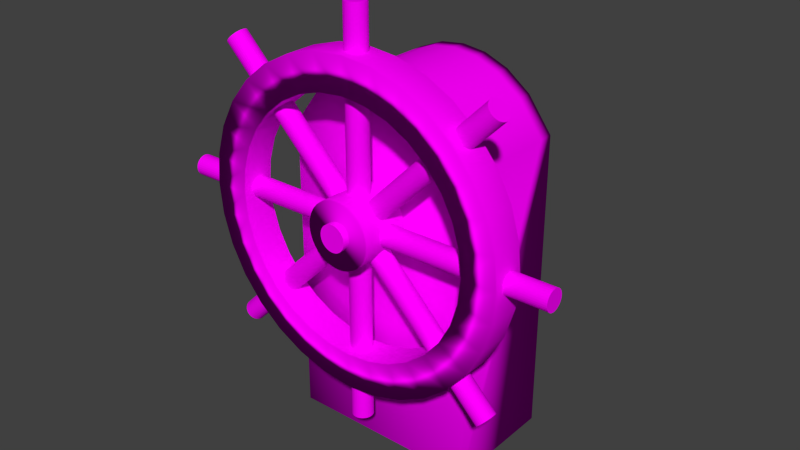 # Source: SteuerRad.blend  (saved by Blender 2.72.0; exported with 4.5.12 LTS)
import bpy
from mathutils import Matrix  # noqa: F401  (used for matrix-valued properties, if any)

bpy.ops.wm.read_factory_settings(use_empty=True)
scene = bpy.context.scene
scene.name = 'Scene'

# ---- collections
col_collection_1 = bpy.data.collections.new('Collection 1'); scene.collection.children.link(col_collection_1)

# ---- images (referenced by path relative to the original .blend; pixels are not part of the script)
import os
ASSET_DIR = os.environ.get("B2B_ASSET_DIR", "")  # directory of the original .blend (textures are referenced by path, not embedded)
HERE = os.path.dirname(os.path.abspath(__file__))  # packed textures are extracted next to this script under _unpacked/

def load_image(name, relpath, width, height, colorspace="sRGB"):
    """Load a texture the original file referenced (path relative to the .blend, or extracted next to this script)."""
    p = next((c for c in (os.path.join(HERE, relpath), os.path.join(ASSET_DIR, relpath)) if relpath and os.path.exists(c)), "")
    if p:
        img = bpy.data.images.load(p, check_existing=True)
        img.name = name
    else:  # same state as the original file: an image datablock whose file is absent (Cycles renders it pink)
        img = bpy.data.images.new(name, width, height)
        img.source = "FILE"
        img.filepath = "//" + (relpath or name)
    img.colorspace_settings.name = colorspace
    return img
img_steuerrad3_uvmaps_final_jpg = load_image('SteuerRad3_UVmaps_final.jpg', 'Textures/Ship/SteuerRad3_UVmaps_final.jpg', 1024, 1024, 'sRGB')
img_wildtextures_old_wood_original_file_jpg_001 = load_image('wildtextures-old-wood-original-file.jpg.001', 'Textures/wildtextures-old-wood-original-file.jpg', 1024, 1024, 'sRGB')
img_steuerrad_uvmaps_final_jpg = load_image('SteuerRad_UVmaps_final.jpg', 'Textures/Ship/SteuerRad_UVmaps_final.jpg', 1024, 1024, 'sRGB')
img_steuerrad2_uvmaps_final_jpg = load_image('SteuerRad2_UVmaps_final.jpg', 'Textures/Ship/SteuerRad2_UVmaps_final.jpg', 1024, 1024, 'sRGB')
img_steuerrad2_uvmaps_final_jpg_001 = load_image('SteuerRad2_UVmaps_final.jpg.001', 'SteuerRad2_UVmaps_final.jpg', 1024, 1024, 'sRGB')
img_steuerrad2_uvmaps_final_jpg_002 = load_image('SteuerRad2_UVmaps_final.jpg.002', 'SteuerRad2_UVmaps_final.jpg', 1024, 1024, 'sRGB')
img_steuerrad2_uvmaps_final_jpg_003 = load_image('SteuerRad2_UVmaps_final.jpg.003', 'SteuerRad2_UVmaps_final.jpg', 1024, 1024, 'sRGB')
img_wildtextures_old_wood_original_file_jpg = load_image('wildtextures-old-wood-original-file.jpg', 'Textures/wildtextures-old-wood-original-file.jpg', 1024, 1024, 'sRGB')

# ---- materials (node trees are filled in below, after node groups)
mat_material_009 = bpy.data.materials.new('Material.009')
mat_material_009.alpha_threshold = 0.0
mat_material_009.roughness = 0.5
mat_material_003 = bpy.data.materials.new('Material.003')
mat_material_003.alpha_threshold = 0.0
mat_material_003.roughness = 0.5
mat_material_004 = bpy.data.materials.new('Material.004')
mat_material_004.alpha_threshold = 0.0
mat_material_004.roughness = 0.5
mat_material_005 = bpy.data.materials.new('Material.005')
mat_material_005.alpha_threshold = 0.0
mat_material_005.roughness = 0.5
mat_material_006 = bpy.data.materials.new('Material.006')
mat_material_006.alpha_threshold = 0.0
mat_material_006.roughness = 0.5
mat_material_007 = bpy.data.materials.new('Material.007')
mat_material_007.alpha_threshold = 0.0
mat_material_007.roughness = 0.5
mat_material_008 = bpy.data.materials.new('Material.008')
mat_material_008.alpha_threshold = 0.0
mat_material_008.roughness = 0.5
mat_material_002 = bpy.data.materials.new('Material.002')
mat_material_002.alpha_threshold = 0.0
mat_material_002.roughness = 0.5

# ---- material node trees
mat_material_009.use_nodes = True; mat_material_009.node_tree.nodes.clear()
_N = mat_material_009.node_tree.nodes; _L = mat_material_009.node_tree.links
n0 = _N.new('ShaderNodeOutputMaterial'); n0.name = 'Material Output'; n0.location = (300, 300)
n1 = _N.new('ShaderNodeBsdfDiffuse'); n1.name = 'Diffuse BSDF'; n1.location = (10, 300)
n2 = _N.new('ShaderNodeTexImage'); n2.name = 'Image Texture'; n2.location = (-180, 300)
n2.width = 140
n2.image = img_steuerrad3_uvmaps_final_jpg
_L.new(n1.outputs[0], n0.inputs[0])
_L.new(n2.outputs[0], n1.inputs[0])
n0.is_active_output = True
mat_material_003.use_nodes = True; mat_material_003.node_tree.nodes.clear()
_N = mat_material_003.node_tree.nodes; _L = mat_material_003.node_tree.links
n0 = _N.new('ShaderNodeOutputMaterial'); n0.name = 'Material Output'; n0.location = (300, 300)
n1 = _N.new('ShaderNodeBsdfDiffuse'); n1.name = 'Diffuse BSDF'; n1.location = (10, 300)
n2 = _N.new('ShaderNodeTexImage'); n2.name = 'Image Texture'; n2.location = (-180, 300)
n2.width = 140
n2.image = img_wildtextures_old_wood_original_file_jpg_001
_L.new(n1.outputs[0], n0.inputs[0])
_L.new(n2.outputs[0], n1.inputs[0])
n0.is_active_output = True
mat_material_004.use_nodes = True; mat_material_004.node_tree.nodes.clear()
_N = mat_material_004.node_tree.nodes; _L = mat_material_004.node_tree.links
n0 = _N.new('ShaderNodeOutputMaterial'); n0.name = 'Material Output'; n0.location = (300, 300)
n1 = _N.new('ShaderNodeBsdfDiffuse'); n1.name = 'Diffuse BSDF'; n1.location = (10, 300)
n2 = _N.new('ShaderNodeTexImage'); n2.name = 'Image Texture'; n2.location = (-180, 300)
n2.width = 140
n2.image = img_steuerrad_uvmaps_final_jpg
_L.new(n1.outputs[0], n0.inputs[0])
_L.new(n2.outputs[0], n1.inputs[0])
n0.is_active_output = True
mat_material_005.use_nodes = True; mat_material_005.node_tree.nodes.clear()
_N = mat_material_005.node_tree.nodes; _L = mat_material_005.node_tree.links
n0 = _N.new('ShaderNodeOutputMaterial'); n0.name = 'Material Output'; n0.location = (300, 300)
n1 = _N.new('ShaderNodeBsdfDiffuse'); n1.name = 'Diffuse BSDF'; n1.location = (10, 300)
n2 = _N.new('ShaderNodeTexImage'); n2.name = 'Image Texture'; n2.location = (-180, 300)
n2.width = 140
n2.image = img_steuerrad2_uvmaps_final_jpg
_L.new(n1.outputs[0], n0.inputs[0])
_L.new(n2.outputs[0], n1.inputs[0])
n0.is_active_output = True
mat_material_006.use_nodes = True; mat_material_006.node_tree.nodes.clear()
_N = mat_material_006.node_tree.nodes; _L = mat_material_006.node_tree.links
n0 = _N.new('ShaderNodeOutputMaterial'); n0.name = 'Material Output'; n0.location = (300, 300)
n1 = _N.new('ShaderNodeBsdfDiffuse'); n1.name = 'Diffuse BSDF'; n1.location = (10, 300)
n2 = _N.new('ShaderNodeTexImage'); n2.name = 'Image Texture'; n2.location = (-180, 300)
n2.width = 140
n2.image = img_steuerrad2_uvmaps_final_jpg_001
_L.new(n1.outputs[0], n0.inputs[0])
_L.new(n2.outputs[0], n1.inputs[0])
n0.is_active_output = True
mat_material_007.use_nodes = True; mat_material_007.node_tree.nodes.clear()
_N = mat_material_007.node_tree.nodes; _L = mat_material_007.node_tree.links
n0 = _N.new('ShaderNodeOutputMaterial'); n0.name = 'Material Output'; n0.location = (300, 300)
n1 = _N.new('ShaderNodeBsdfDiffuse'); n1.name = 'Diffuse BSDF'; n1.location = (10, 300)
n2 = _N.new('ShaderNodeTexImage'); n2.name = 'Image Texture'; n2.location = (-180, 300)
n2.width = 140
n2.image = img_steuerrad2_uvmaps_final_jpg_002
_L.new(n1.outputs[0], n0.inputs[0])
_L.new(n2.outputs[0], n1.inputs[0])
n0.is_active_output = True
mat_material_008.use_nodes = True; mat_material_008.node_tree.nodes.clear()
_N = mat_material_008.node_tree.nodes; _L = mat_material_008.node_tree.links
n0 = _N.new('ShaderNodeOutputMaterial'); n0.name = 'Material Output'; n0.location = (300, 300)
n1 = _N.new('ShaderNodeBsdfDiffuse'); n1.name = 'Diffuse BSDF'; n1.location = (10, 300)
n2 = _N.new('ShaderNodeTexImage'); n2.name = 'Image Texture'; n2.location = (-180, 300)
n2.width = 140
n2.image = img_steuerrad2_uvmaps_final_jpg_003
_L.new(n1.outputs[0], n0.inputs[0])
_L.new(n2.outputs[0], n1.inputs[0])
n0.is_active_output = True
mat_material_002.use_nodes = True; mat_material_002.node_tree.nodes.clear()
_N = mat_material_002.node_tree.nodes; _L = mat_material_002.node_tree.links
n0 = _N.new('ShaderNodeOutputMaterial'); n0.name = 'Material Output'; n0.location = (300, 300)
n1 = _N.new('ShaderNodeBsdfDiffuse'); n1.name = 'Diffuse BSDF'; n1.location = (10, 300)
n2 = _N.new('ShaderNodeTexImage'); n2.name = 'Image Texture'; n2.location = (-180, 300)
n2.width = 140
n2.image = img_wildtextures_old_wood_original_file_jpg
_L.new(n1.outputs[0], n0.inputs[0])
_L.new(n2.outputs[0], n1.inputs[0])
n0.is_active_output = True

# ---- world
world_world = bpy.data.worlds.new('World'); scene.world = world_world
world_world.color = (0.05088, 0.05088, 0.05088)
world_world.use_sun_shadow = False
world_world.sun_shadow_jitter_overblur = 0.0
world_world.cycles.sampling_method = 'MANUAL'
world_world.cycles.sample_map_resolution = 256

# ---- meshes
me_cube = bpy.data.meshes.new('Cube')
me_cube.from_pydata([(1.0, 1.0, -1.0), (1.0, -1.0, -1.0), (-1.0, -1.0, -1.0), (-1.0, 1.0, -1.0), (1.0, 1.0, 1.655), (1.0, -1.0, 1.655), (-1.0, -1.0, 1.655), (-1.0, 1.0, 1.655), (1.0, -5.364e-07, 1.655), (2.384e-07, 1.0, 2.207), (-5.364e-07, -1.0, 2.207), (-1.0, 1.788e-07, 1.655), (-1.49e-07, -1.788e-07, 2.207), (1.0, -0.5, 1.655), (-0.5, 1.0, 2.096), (-0.5, -1.0, 2.096), (-1.0, 0.5, 1.655), (1.0, 0.5, 1.655), (0.5, 1.0, 2.096), (0.5, -1.0, 2.096), (-1.0, -0.5, 1.655), (-3.427e-07, -0.5, 2.207), (4.47e-08, 0.5, 2.207), (0.5, -3.576e-07, 2.096), (-0.5, 0.0, 2.096), (-0.5, -0.5, 2.096), (0.5, -0.5, 2.096), (0.5, 0.5, 2.096), (-0.5, 0.5, 2.096), (1.0, -0.75, 1.655), (-0.75, 1.0, 1.938), (-0.75, -1.0, 1.938), (-1.0, 0.75, 1.655), (1.0, 0.25, 1.655), (0.25, 1.0, 2.181), (0.25, -1.0, 2.181), (-1.0, -0.25, 1.655), (-4.396e-07, -0.75, 2.207), (-5.215e-08, 0.25, 2.207), (0.75, -4.47e-07, 1.938), (-0.25, -8.941e-08, 2.181), (1.0, -0.25, 1.655), (-0.25, 1.0, 2.181), (-0.25, -1.0, 2.181), (-1.0, 0.25, 1.655), (1.0, 0.75, 1.655), (0.75, 1.0, 1.938), (0.75, -1.0, 1.938), (-1.0, -0.75, 1.655), (-2.459e-07, -0.25, 2.207), (1.416e-07, 0.75, 2.207), (0.25, -2.682e-07, 2.181), (-0.75, 8.941e-08, 1.938), (-0.5, -0.75, 2.096), (-0.5, -0.25, 2.096), (-0.25, -0.5, 2.181), (-0.75, -0.5, 1.938), (0.5, -0.75, 2.096), (0.5, -0.25, 2.096), (0.75, -0.5, 1.938), (0.25, -0.5, 2.181), (0.5, 0.25, 2.096), (0.5, 0.75, 2.096), (0.75, 0.5, 1.938), (0.25, 0.5, 2.181), (-0.5, 0.25, 2.096), (-0.5, 0.75, 2.096), (-0.25, 0.5, 2.181), (-0.75, 0.5, 1.938), (-0.75, -0.75, 1.938), (0.25, -0.75, 2.181), (0.25, 0.25, 2.181), (-0.75, 0.25, 1.938), (-0.25, -0.75, 2.181), (-0.25, -0.25, 2.181), (-0.75, -0.25, 1.938), (0.75, -0.75, 1.938), (0.75, -0.25, 1.938), (0.25, -0.25, 2.181), (0.75, 0.25, 1.938), (0.75, 0.75, 1.938), (0.25, 0.75, 2.181), (-0.25, 0.25, 2.181), (-0.25, 0.75, 2.181), (-0.75, 0.75, 1.938)], [], [(0, 1, 2, 3), (69, 48, 6, 31), (0, 4, 45, 17, 33, 8, 41, 13, 29, 5, 1), (1, 5, 47, 19, 35, 10, 43, 15, 31, 6, 2), (2, 6, 48, 20, 36, 11, 44, 16, 32, 7, 3), (4, 0, 3, 7, 30, 14, 42, 9, 34, 18, 46), (70, 37, 10, 35), (71, 38, 12, 51), (72, 44, 11, 52), (73, 53, 15, 43), (74, 54, 25, 55), (75, 36, 20, 56), (76, 57, 19, 47), (77, 58, 26, 59), (78, 49, 21, 60), (79, 61, 23, 39), (80, 62, 27, 63), (81, 50, 22, 64), (82, 65, 24, 40), (83, 66, 28, 67), (84, 32, 16, 68), (53, 69, 31, 15), (25, 56, 69, 53), (56, 20, 48, 69), (57, 70, 35, 19), (26, 60, 70, 57), (60, 21, 37, 70), (61, 71, 51, 23), (27, 64, 71, 61), (64, 22, 38, 71), (65, 72, 52, 24), (28, 68, 72, 65), (68, 16, 44, 72), (37, 73, 43, 10), (21, 55, 73, 37), (55, 25, 53, 73), (49, 74, 55, 21), (12, 40, 74, 49), (40, 24, 54, 74), (54, 75, 56, 25), (24, 52, 75, 54), (52, 11, 36, 75), (29, 76, 47, 5), (13, 59, 76, 29), (59, 26, 57, 76), (41, 77, 59, 13), (8, 39, 77, 41), (39, 23, 58, 77), (58, 78, 60, 26), (23, 51, 78, 58), (51, 12, 49, 78), (33, 79, 39, 8), (17, 63, 79, 33), (63, 27, 61, 79), (45, 80, 63, 17), (4, 46, 80, 45), (46, 18, 62, 80), (62, 81, 64, 27), (18, 34, 81, 62), (34, 9, 50, 81), (38, 82, 40, 12), (22, 67, 82, 38), (67, 28, 65, 82), (50, 83, 67, 22), (9, 42, 83, 50), (42, 14, 66, 83), (66, 84, 68, 28), (14, 30, 84, 66), (30, 7, 32, 84)])
me_cube.polygons.foreach_set('use_smooth', [True] * 69)
_uv = me_cube.uv_layers.new(name='UVMap')
_uv.uv.foreach_set('vector', [1.987e-08, 0.5459, 0.3333, 0.5459, 0.3333, 0.8863, 0.0, 0.8863, 0.7083, 8.116e-08, 0.7083, 0.04808, 0.6667, 0.04808, 0.6667, 1.217e-07, 0.6667, 1.0, 0.6667, 0.5481, 0.7083, 0.5481, 0.75, 0.5481, 0.7917, 0.5481, 0.8333, 0.5481, 0.875, 0.5481, 0.9167, 0.5481, 0.9583, 0.5481, 1.0, 0.5481, 1.0, 1.0, 6.954e-08, 0.5459, 0.0, 0.09399, 0.04167, 0.04591, 0.08333, 0.019, 0.125, 0.004582, 0.1667, 0.0, 0.2083, 0.004582, 0.25, 0.019, 0.2917, 0.04591, 0.3333, 0.09399, 0.3333, 0.5459, 0.6667, 0.5, 0.6667, 0.04808, 0.7083, 0.04808, 0.75, 0.04808, 0.7917, 0.04808, 0.8333, 0.04808, 0.875, 0.04808, 0.9167, 0.04808, 0.9583, 0.04808, 1.0, 0.04808, 1.0, 0.5, 0.3333, 0.4519, 0.3333, 0.0, 0.6667, 4.058e-08, 0.6667, 0.4519, 0.625, 0.5, 0.5833, 0.5269, 0.5417, 0.5413, 0.5, 0.5459, 0.4583, 0.5413, 0.4167, 0.5269, 0.375, 0.5, 0.4116, 0.8438, 0.4525, 0.8438, 0.4525, 0.8863, 0.4116, 0.8863, 0.4116, 0.6736, 0.4525, 0.6736, 0.4525, 0.7161, 0.4116, 0.7161, 0.875, 2.029e-08, 0.875, 0.04808, 0.8333, 0.04808, 0.8333, 4.058e-08, 0.4944, 0.8438, 0.5374, 0.8438, 0.5374, 0.8863, 0.4944, 0.8863, 0.4944, 0.7587, 0.5374, 0.7587, 0.5374, 0.8012, 0.4944, 0.8012, 0.7917, 6.087e-08, 0.7917, 0.04808, 0.75, 0.04808, 0.75, 8.116e-08, 0.3333, 0.8438, 0.3718, 0.8438, 0.3718, 0.8863, 0.3333, 0.8863, 0.3333, 0.7587, 0.3718, 0.7587, 0.3718, 0.8012, 0.3333, 0.8012, 0.4116, 0.7587, 0.4525, 0.7587, 0.4525, 0.8012, 0.4116, 0.8012, 0.3333, 0.6736, 0.3718, 0.6736, 0.3718, 0.7161, 0.3333, 0.7161, 0.3333, 0.5885, 0.3718, 0.5885, 0.3718, 0.631, 0.3333, 0.631, 0.4116, 0.5885, 0.4525, 0.5885, 0.4525, 0.631, 0.4116, 0.631, 0.4944, 0.6736, 0.5374, 0.6736, 0.5374, 0.7161, 0.4944, 0.7161, 0.4944, 0.5885, 0.5374, 0.5885, 0.5374, 0.631, 0.4944, 0.631, 0.9583, 2.029e-08, 0.9583, 0.04808, 0.9167, 0.04808, 0.9167, 4.058e-08, 0.5374, 0.8438, 0.5818, 0.8438, 0.5818, 0.8863, 0.5374, 0.8863, 0.5374, 0.8012, 0.5818, 0.8012, 0.5818, 0.8438, 0.5374, 0.8438, 0.75, 8.116e-08, 0.75, 0.04808, 0.7083, 0.04808, 0.7083, 8.116e-08, 0.3718, 0.8438, 0.4116, 0.8438, 0.4116, 0.8863, 0.3718, 0.8863, 0.3718, 0.8012, 0.4116, 0.8012, 0.4116, 0.8438, 0.3718, 0.8438, 0.4116, 0.8012, 0.4525, 0.8012, 0.4525, 0.8438, 0.4116, 0.8438, 0.3718, 0.6736, 0.4116, 0.6736, 0.4116, 0.7161, 0.3718, 0.7161, 0.3718, 0.631, 0.4116, 0.631, 0.4116, 0.6736, 0.3718, 0.6736, 0.4116, 0.631, 0.4525, 0.631, 0.4525, 0.6736, 0.4116, 0.6736, 0.5374, 0.6736, 0.5818, 0.6736, 0.5818, 0.7161, 0.5374, 0.7161, 0.5374, 0.631, 0.5818, 0.631, 0.5818, 0.6736, 0.5374, 0.6736, 0.9167, 4.058e-08, 0.9167, 0.04808, 0.875, 0.04808, 0.875, 2.029e-08, 0.4525, 0.8438, 0.4944, 0.8438, 0.4944, 0.8863, 0.4525, 0.8863, 0.4525, 0.8012, 0.4944, 0.8012, 0.4944, 0.8438, 0.4525, 0.8438, 0.4944, 0.8012, 0.5374, 0.8012, 0.5374, 0.8438, 0.4944, 0.8438, 0.4525, 0.7587, 0.4944, 0.7587, 0.4944, 0.8012, 0.4525, 0.8012, 0.4525, 0.7161, 0.4944, 0.7161, 0.4944, 0.7587, 0.4525, 0.7587, 0.4944, 0.7161, 0.5374, 0.7161, 0.5374, 0.7587, 0.4944, 0.7587, 0.5374, 0.7587, 0.5818, 0.7587, 0.5818, 0.8012, 0.5374, 0.8012, 0.5374, 0.7161, 0.5818, 0.7161, 0.5818, 0.7587, 0.5374, 0.7587, 0.8333, 4.058e-08, 0.8333, 0.04808, 0.7917, 0.04808, 0.7917, 6.087e-08, 0.9583, 0.5481, 0.9583, 0.5, 1.0, 0.5, 1.0, 0.5481, 0.9167, 0.5481, 0.9167, 0.5, 0.9583, 0.5, 0.9583, 0.5481, 0.3333, 0.8012, 0.3718, 0.8012, 0.3718, 0.8438, 0.3333, 0.8438, 0.875, 0.5481, 0.875, 0.5, 0.9167, 0.5, 0.9167, 0.5481, 0.8333, 0.5481, 0.8333, 0.5, 0.875, 0.5, 0.875, 0.5481, 0.3333, 0.7161, 0.3718, 0.7161, 0.3718, 0.7587, 0.3333, 0.7587, 0.3718, 0.7587, 0.4116, 0.7587, 0.4116, 0.8012, 0.3718, 0.8012, 0.3718, 0.7161, 0.4116, 0.7161, 0.4116, 0.7587, 0.3718, 0.7587, 0.4116, 0.7161, 0.4525, 0.7161, 0.4525, 0.7587, 0.4116, 0.7587, 0.7917, 0.5481, 0.7917, 0.5, 0.8333, 0.5, 0.8333, 0.5481, 0.75, 0.5481, 0.75, 0.5, 0.7917, 0.5, 0.7917, 0.5481, 0.3333, 0.631, 0.3718, 0.631, 0.3718, 0.6736, 0.3333, 0.6736, 0.7083, 0.5481, 0.7083, 0.5, 0.75, 0.5, 0.75, 0.5481, 0.6667, 0.5481, 0.6667, 0.5, 0.7083, 0.5, 0.7083, 0.5481, 0.3333, 0.5459, 0.3718, 0.5459, 0.3718, 0.5885, 0.3333, 0.5885, 0.3718, 0.5885, 0.4116, 0.5885, 0.4116, 0.631, 0.3718, 0.631, 0.3718, 0.5459, 0.4116, 0.5459, 0.4116, 0.5885, 0.3718, 0.5885, 0.4116, 0.5459, 0.4525, 0.5459, 0.4525, 0.5885, 0.4116, 0.5885, 0.4525, 0.6736, 0.4944, 0.6736, 0.4944, 0.7161, 0.4525, 0.7161, 0.4525, 0.631, 0.4944, 0.631, 0.4944, 0.6736, 0.4525, 0.6736, 0.4944, 0.631, 0.5374, 0.631, 0.5374, 0.6736, 0.4944, 0.6736, 0.4525, 0.5885, 0.4944, 0.5885, 0.4944, 0.631, 0.4525, 0.631, 0.4525, 0.5459, 0.4944, 0.5459, 0.4944, 0.5885, 0.4525, 0.5885, 0.4944, 0.5459, 0.5374, 0.5459, 0.5374, 0.5885, 0.4944, 0.5885, 0.5374, 0.5885, 0.5818, 0.5885, 0.5818, 0.631, 0.5374, 0.631, 0.5374, 0.5459, 0.5818, 0.5459, 0.5818, 0.5885, 0.5374, 0.5885, 1.0, 0.0, 1.0, 0.04808, 0.9583, 0.04808, 0.9583, 2.029e-08])
me_cube.materials.append(mat_material_009)
me_cube.use_remesh_preserve_volume = False
me_cube.use_remesh_preserve_attributes = False
me_cube.use_mirror_vertex_groups = False
me_cube.update()
me_cylinder_003 = bpy.data.meshes.new('Cylinder.003')
me_cylinder_003.from_pydata([(-0.4068, -0.04327, 0.2136), (-0.4068, -0.04327, 1.032), (-0.4074, 0.03692, 0.2136), (-0.4074, 0.03692, 1.032), (-0.3924, 0.1157, 0.2136), (-0.3924, 0.1157, 1.032), (-0.3622, 0.19, 0.2136), (-0.3622, 0.19, 1.032), (-0.3182, 0.257, 0.2136), (-0.3182, 0.257, 1.032), (-0.262, 0.3142, 0.2136), (-0.262, 0.3142, 1.032), (-0.1956, 0.3592, 0.2136), (-0.1956, 0.3592, 1.032), (-0.1218, 0.3905, 0.2136), (-0.1218, 0.3905, 1.032), (-0.04327, 0.4068, 0.2136), (-0.04327, 0.4068, 1.032), (0.03692, 0.4074, 0.2136), (0.03692, 0.4074, 1.032), (0.1157, 0.3924, 0.2136), (0.1157, 0.3924, 1.032), (0.19, 0.3622, 0.2136), (0.19, 0.3622, 1.032), (0.257, 0.3182, 0.2136), (0.257, 0.3182, 1.032), (0.3142, 0.262, 0.2136), (0.3142, 0.262, 1.032), (0.3592, 0.1956, 0.2136), (0.3592, 0.1956, 1.032), (0.3905, 0.1218, 0.2136), (0.3905, 0.1218, 1.032), (0.4068, 0.04327, 0.2136), (0.4068, 0.04327, 1.032), (0.4074, -0.03692, 0.2136), (0.4074, -0.03692, 1.032), (0.3924, -0.1157, 0.2136), (0.3924, -0.1157, 1.032), (0.3622, -0.19, 0.2136), (0.3622, -0.19, 1.032), (0.3182, -0.257, 0.2136), (0.3182, -0.257, 1.032), (0.262, -0.3142, 0.2136), (0.262, -0.3142, 1.032), (0.1956, -0.3592, 0.2136), (0.1956, -0.3592, 1.032), (0.1218, -0.3905, 0.2136), (0.1218, -0.3905, 1.032), (0.04327, -0.4068, 0.2136), (0.04327, -0.4068, 1.032), (-0.03692, -0.4074, 0.2136), (-0.03692, -0.4074, 1.032), (-0.1157, -0.3924, 0.2136), (-0.1157, -0.3924, 1.032), (-0.19, -0.3622, 0.2136), (-0.19, -0.3622, 1.032), (-0.257, -0.3182, 0.2136), (-0.257, -0.3182, 1.032), (-0.3142, -0.262, 0.2136), (-0.3142, -0.262, 1.032), (-0.3592, -0.1956, 0.2136), (-0.3592, -0.1956, 1.032), (-0.3905, -0.1218, 0.2136), (-0.3905, -0.1218, 1.032), (0.0, 1.0, 0.7601), (0.0, 1.0, 1.0), (0.1951, 0.9808, 0.7601), (0.1951, 0.9808, 1.0), (0.3827, 0.9239, 0.7601), (0.3827, 0.9239, 1.0), (0.5556, 0.8315, 0.7601), (0.5556, 0.8315, 1.0), (0.7071, 0.7071, 0.7601), (0.7071, 0.7071, 1.0), (0.8315, 0.5556, 0.7601), (0.8315, 0.5556, 1.0), (0.9239, 0.3827, 0.7601), (0.9239, 0.3827, 1.0), (0.9808, 0.1951, 0.7601), (0.9808, 0.1951, 1.0), (1.0, -7.664e-07, 0.7601), (1.0, 7.55e-08, 1.0), (0.9808, -0.1951, 0.7601), (0.9808, -0.1951, 1.0), (0.9239, -0.3827, 0.7601), (0.9239, -0.3827, 1.0), (0.8315, -0.5556, 0.7601), (0.8315, -0.5556, 1.0), (0.7071, -0.7071, 0.7601), (0.7071, -0.7071, 1.0), (0.5556, -0.8315, 0.7601), (0.5556, -0.8315, 1.0), (0.3827, -0.9239, 0.7601), (0.3827, -0.9239, 1.0), (0.1951, -0.9808, 0.7601), (0.1951, -0.9808, 1.0), (-3.258e-07, -1.0, 0.7601), (-3.258e-07, -1.0, 1.0), (-0.1951, -0.9808, 0.7601), (-0.1951, -0.9808, 1.0), (-0.3827, -0.9239, 0.7601), (-0.3827, -0.9239, 1.0), (-0.5556, -0.8315, 0.7601), (-0.5556, -0.8315, 1.0), (-0.7071, -0.7071, 0.7601), (-0.7071, -0.7071, 1.0), (-0.8315, -0.5556, 0.7601), (-0.8315, -0.5556, 1.0), (-0.9239, -0.3827, 0.7601), (-0.9239, -0.3827, 1.0), (-0.9808, -0.1951, 0.7601), (-0.9808, -0.1951, 1.0), (-1.0, 1.237e-07, 0.7601), (-1.0, 9.656e-07, 1.0), (-0.9808, 0.1951, 0.7601), (-0.9808, 0.1951, 1.0), (-0.9239, 0.3827, 0.7601), (-0.9239, 0.3827, 1.0), (-0.8315, 0.5556, 0.7601), (-0.8315, 0.5556, 1.0), (-0.7071, 0.7071, 0.7601), (-0.7071, 0.7071, 1.0), (-0.5556, 0.8315, 0.7601), (-0.5556, 0.8315, 1.0), (-0.3827, 0.9239, 0.7601), (-0.3827, 0.9239, 1.0), (-0.1951, 0.9808, 0.7601), (-0.1951, 0.9808, 1.0), (0.003737, 3.789, 0.9548), (-0.7383, 3.715, 0.9548), (-1.452, 3.499, 0.9548), (-2.11, 3.148, 0.9548), (-2.686, 2.674, 0.9548), (-3.159, 2.098, 0.9548), (-3.51, 1.44, 0.9548), (-3.727, 0.7269, 0.9548), (-3.8, -0.0152, 0.9548), (-3.727, -0.7573, 0.9548), (-3.51, -1.471, 0.9548), (-3.159, -2.128, 0.9548), (-2.686, -2.705, 0.9548), (-2.11, -3.178, 0.9548), (-1.452, -3.529, 0.9548), (-0.7383, -3.746, 0.9548), (0.003739, -3.819, 0.9548), (0.7458, -3.746, 0.9548), (1.459, -3.529, 0.9548), (2.117, -3.178, 0.9548), (2.693, -2.705, 0.9548), (3.166, -2.128, 0.9548), (3.518, -1.471, 0.9548), (3.734, -0.7573, 0.9548), (3.808, -0.01519, 0.9548), (3.734, 0.7269, 0.9548), (3.518, 1.44, 0.9548), (3.166, 2.098, 0.9548), (2.693, 2.674, 0.9548), (2.117, 3.148, 0.9548), (1.459, 3.499, 0.9548), (0.7458, 3.715, 0.9548), (0.003737, 4.857, 0.9548), (-0.9468, 4.764, 0.9548), (-1.861, 4.486, 0.9548), (-2.703, 4.036, 0.9548), (-3.442, 3.43, 0.9548), (-4.047, 2.692, 0.9548), (-4.498, 1.849, 0.9548), (-4.775, 0.9354, 0.9548), (-4.869, -0.0152, 0.9548), (-4.775, -0.9657, 0.9548), (-4.498, -1.88, 0.9548), (-4.047, -2.722, 0.9548), (-3.442, -3.46, 0.9548), (-2.703, -4.066, 0.9548), (-1.861, -4.517, 0.9548), (-0.9468, -4.794, 0.9548), (0.003739, -4.888, 0.9548), (0.9543, -4.794, 0.9548), (1.868, -4.517, 0.9548), (2.711, -4.066, 0.9548), (3.449, -3.46, 0.9548), (4.055, -2.722, 0.9548), (4.505, -1.88, 0.9548), (4.782, -0.9657, 0.9548), (4.876, -0.01519, 0.9548), (4.782, 0.9354, 0.9548), (4.505, 1.849, 0.9548), (4.055, 2.692, 0.9548), (3.449, 3.43, 0.9548), (2.711, 4.036, 0.9548), (1.868, 4.486, 0.9548), (0.9543, 4.764, 0.9548), (0.003737, 4.857, 0.7968), (-0.9468, 4.764, 0.7968), (-1.861, 4.486, 0.7968), (-2.703, 4.036, 0.7968), (-3.442, 3.43, 0.7968), (-4.047, 2.692, 0.7968), (-4.498, 1.849, 0.7968), (-4.775, 0.9354, 0.7968), (-4.869, -0.0152, 0.7968), (-4.775, -0.9657, 0.7968), (-4.498, -1.88, 0.7968), (-4.047, -2.722, 0.7968), (-3.442, -3.46, 0.7968), (-2.703, -4.066, 0.7968), (-1.861, -4.517, 0.7968), (-0.9468, -4.794, 0.7968), (0.003739, -4.888, 0.7968), (0.9543, -4.794, 0.7968), (1.868, -4.517, 0.7968), (2.711, -4.066, 0.7968), (3.449, -3.46, 0.7968), (4.055, -2.722, 0.7968), (4.505, -1.88, 0.7968), (4.782, -0.9657, 0.7968), (4.876, -0.01519, 0.7968), (4.782, 0.9354, 0.7968), (4.505, 1.849, 0.7968), (4.055, 2.692, 0.7968), (3.449, 3.43, 0.7968), (2.711, 4.036, 0.7968), (1.868, 4.486, 0.7968), (0.9543, 4.764, 0.7968), (0.003737, 3.789, 0.7974), (-0.7383, 3.715, 0.7974), (-1.452, 3.499, 0.7974), (-2.11, 3.148, 0.7974), (-2.686, 2.674, 0.7974), (-3.159, 2.098, 0.7974), (-3.51, 1.44, 0.7974), (-3.727, 0.7269, 0.7974), (-3.8, -0.0152, 0.7974), (-3.727, -0.7573, 0.7974), (-3.51, -1.471, 0.7974), (-3.159, -2.128, 0.7974), (-2.686, -2.705, 0.7974), (-2.11, -3.178, 0.7974), (-1.452, -3.529, 0.7974), (-0.7383, -3.746, 0.7974), (0.003739, -3.819, 0.7974), (0.7458, -3.746, 0.7974), (1.459, -3.529, 0.7974), (2.117, -3.178, 0.7974), (2.693, -2.705, 0.7974), (3.166, -2.128, 0.7974), (3.518, -1.471, 0.7974), (3.734, -0.7573, 0.7974), (3.808, -0.01519, 0.7974), (3.734, 0.7269, 0.7974), (3.518, 1.44, 0.7974), (3.166, 2.098, 0.7974), (2.693, 2.674, 0.7974), (2.117, 3.148, 0.7974), (1.459, 3.499, 0.7974), (0.7458, 3.715, 0.7974), (-6.121, 0.3219, 0.8619), (6.121, 0.3219, 0.8619), (-6.121, 0.3157, 0.852), (6.121, 0.3157, 0.852), (-6.121, 0.2974, 0.8424), (6.121, 0.2974, 0.8424), (-6.121, 0.2676, 0.8336), (6.121, 0.2676, 0.8336), (-6.121, 0.2276, 0.8259), (6.121, 0.2276, 0.8259), (-6.121, 0.1788, 0.8196), (6.121, 0.1788, 0.8196), (-6.121, 0.1232, 0.8149), (6.121, 0.1232, 0.8149), (-6.121, 0.0628, 0.812), (6.121, 0.0628, 0.812), (-6.121, -8.904e-07, 0.8111), (6.121, 3.391e-08, 0.8111), (-6.121, -0.0628, 0.812), (6.121, -0.0628, 0.812), (-6.121, -0.1232, 0.8149), (6.121, -0.1232, 0.8149), (-6.121, -0.1788, 0.8196), (6.121, -0.1788, 0.8196), (-6.121, -0.2276, 0.8259), (6.121, -0.2276, 0.8259), (-6.121, -0.2676, 0.8336), (6.121, -0.2676, 0.8336), (-6.121, -0.2974, 0.8424), (6.121, -0.2974, 0.8424), (-6.121, -0.3157, 0.852), (6.121, -0.3157, 0.852), (-6.121, -0.3219, 0.8619), (6.121, -0.3219, 0.8619), (-6.121, -0.3157, 0.8718), (6.121, -0.3157, 0.8718), (-6.121, -0.2974, 0.8813), (6.121, -0.2974, 0.8813), (-6.121, -0.2676, 0.8901), (6.121, -0.2676, 0.8901), (-6.121, -0.2276, 0.8978), (6.121, -0.2276, 0.8978), (-6.121, -0.1788, 0.9041), (6.121, -0.1788, 0.9041), (-6.121, -0.1232, 0.9088), (6.121, -0.1232, 0.9088), (-6.121, -0.0628, 0.9117), (6.121, -0.0628, 0.9117), (-6.121, -6.525e-07, 0.9127), (6.121, 2.718e-07, 0.9127), (-6.121, 0.0628, 0.9117), (6.121, 0.0628, 0.9117), (-6.121, 0.1232, 0.9088), (6.121, 0.1232, 0.9088), (-6.121, 0.1788, 0.9041), (6.121, 0.1788, 0.9041), (-6.121, 0.2276, 0.8978), (6.121, 0.2276, 0.8978), (-6.121, 0.2676, 0.8901), (6.121, 0.2676, 0.8901), (-6.121, 0.2974, 0.8813), (6.121, 0.2974, 0.8813), (-6.121, 0.3157, 0.8718), (6.121, 0.3157, 0.8718), (0.3219, 6.121, 0.8619), (0.3219, -6.121, 0.8619), (0.3157, 6.121, 0.852), (0.3157, -6.121, 0.852), (0.2974, 6.121, 0.8424), (0.2974, -6.121, 0.8424), (0.2676, 6.121, 0.8336), (0.2676, -6.121, 0.8336), (0.2276, 6.121, 0.8259), (0.2276, -6.121, 0.8259), (0.1788, 6.121, 0.8196), (0.1788, -6.121, 0.8196), (0.1232, 6.121, 0.8149), (0.1232, -6.121, 0.8149), (0.0628, 6.121, 0.812), (0.0628, -6.121, 0.812), (-9.141e-07, 6.121, 0.8111), (9.345e-07, -6.121, 0.8111), (-0.0628, 6.121, 0.812), (-0.0628, -6.121, 0.812), (-0.1232, 6.121, 0.8149), (-0.1232, -6.121, 0.8149), (-0.1788, 6.121, 0.8196), (-0.1788, -6.121, 0.8196), (-0.2276, 6.121, 0.8259), (-0.2276, -6.121, 0.8259), (-0.2676, 6.121, 0.8336), (-0.2676, -6.121, 0.8336), (-0.2974, 6.121, 0.8424), (-0.2974, -6.121, 0.8424), (-0.3157, 6.121, 0.852), (-0.3157, -6.121, 0.852), (-0.3219, 6.121, 0.8619), (-0.3219, -6.121, 0.8619), (-0.3157, 6.121, 0.8718), (-0.3157, -6.121, 0.8718), (-0.2974, 6.121, 0.8813), (-0.2974, -6.121, 0.8813), (-0.2676, 6.121, 0.8901), (-0.2676, -6.121, 0.8901), (-0.2276, 6.121, 0.8978), (-0.2276, -6.121, 0.8978), (-0.1788, 6.121, 0.9041), (-0.1788, -6.121, 0.9041), (-0.1232, 6.121, 0.9088), (-0.1232, -6.121, 0.9088), (-0.0628, 6.121, 0.9117), (-0.06279, -6.121, 0.9117), (-5.994e-07, 6.121, 0.9127), (1.249e-06, -6.121, 0.9127), (0.0628, 6.121, 0.9117), (0.0628, -6.121, 0.9117), (0.1232, 6.121, 0.9088), (0.1232, -6.121, 0.9088), (0.1788, 6.121, 0.9041), (0.1788, -6.121, 0.9041), (0.2276, 6.121, 0.8978), (0.2276, -6.121, 0.8978), (0.2676, 6.121, 0.8901), (0.2676, -6.121, 0.8901), (0.2974, 6.121, 0.8813), (0.2974, -6.121, 0.8813), (0.3157, 6.121, 0.8718), (0.3157, -6.121, 0.8718), (-4.101, 4.556, 0.8619), (4.556, -4.101, 0.8619), (-4.105, 4.552, 0.852), (4.552, -4.105, 0.852), (-4.118, 4.539, 0.8424), (4.539, -4.118, 0.8424), (-4.139, 4.518, 0.8336), (4.518, -4.139, 0.8336), (-4.167, 4.489, 0.8259), (4.489, -4.167, 0.8259), (-4.202, 4.455, 0.8196), (4.455, -4.202, 0.8196), (-4.241, 4.416, 0.8149), (4.416, -4.241, 0.8149), (-4.284, 4.373, 0.812), (4.373, -4.284, 0.812), (-4.328, 4.328, 0.8111), (4.328, -4.328, 0.8111), (-4.373, 4.284, 0.812), (4.284, -4.373, 0.812), (-4.416, 4.241, 0.8149), (4.241, -4.416, 0.8149), (-4.455, 4.202, 0.8196), (4.202, -4.455, 0.8196), (-4.489, 4.167, 0.8259), (4.167, -4.489, 0.8259), (-4.518, 4.139, 0.8336), (4.139, -4.518, 0.8336), (-4.539, 4.118, 0.8424), (4.118, -4.539, 0.8424), (-4.552, 4.105, 0.852), (4.105, -4.552, 0.852), (-4.556, 4.101, 0.8619), (4.101, -4.556, 0.8619), (-4.552, 4.105, 0.8718), (4.105, -4.552, 0.8718), (-4.539, 4.118, 0.8813), (4.118, -4.539, 0.8813), (-4.518, 4.139, 0.8901), (4.139, -4.518, 0.8901), (-4.489, 4.167, 0.8978), (4.167, -4.489, 0.8978), (-4.455, 4.202, 0.9041), (4.202, -4.455, 0.9041), (-4.416, 4.241, 0.9088), (4.241, -4.416, 0.9088), (-4.373, 4.284, 0.9117), (4.284, -4.373, 0.9117), (-4.328, 4.328, 0.9127), (4.328, -4.328, 0.9127), (-4.284, 4.373, 0.9117), (4.373, -4.284, 0.9117), (-4.241, 4.416, 0.9088), (4.416, -4.241, 0.9088), (-4.202, 4.455, 0.9041), (4.455, -4.202, 0.9041), (-4.167, 4.489, 0.8978), (4.489, -4.167, 0.8978), (-4.139, 4.518, 0.8901), (4.518, -4.139, 0.8901), (-4.118, 4.539, 0.8813), (4.539, -4.118, 0.8813), (-4.105, 4.552, 0.8718), (4.552, -4.105, 0.8718), (4.556, 4.101, 0.8619), (-4.101, -4.556, 0.8619), (4.552, 4.105, 0.852), (-4.105, -4.552, 0.852), (4.539, 4.118, 0.8424), (-4.118, -4.539, 0.8424), (4.518, 4.139, 0.8336), (-4.139, -4.518, 0.8336), (4.489, 4.167, 0.8259), (-4.167, -4.489, 0.8259), (4.455, 4.202, 0.8196), (-4.202, -4.455, 0.8196), (4.416, 4.241, 0.8149), (-4.241, -4.416, 0.8149), (4.373, 4.284, 0.812), (-4.284, -4.373, 0.812), (4.328, 4.328, 0.8111), (-4.328, -4.328, 0.8111), (4.284, 4.373, 0.812), (-4.373, -4.284, 0.812), (4.241, 4.416, 0.8149), (-4.416, -4.241, 0.8149), (4.202, 4.455, 0.8196), (-4.455, -4.202, 0.8196), (4.167, 4.489, 0.8259), (-4.489, -4.167, 0.8259), (4.139, 4.518, 0.8336), (-4.518, -4.139, 0.8336), (4.118, 4.539, 0.8424), (-4.539, -4.118, 0.8424), (4.105, 4.552, 0.852), (-4.552, -4.105, 0.852), (4.101, 4.556, 0.8619), (-4.556, -4.101, 0.8619), (4.105, 4.552, 0.8718), (-4.552, -4.105, 0.8718), (4.118, 4.539, 0.8813), (-4.539, -4.118, 0.8813), (4.139, 4.518, 0.8901), (-4.518, -4.139, 0.8901), (4.167, 4.489, 0.8978), (-4.489, -4.167, 0.8978), (4.202, 4.455, 0.9041), (-4.455, -4.202, 0.9041), (4.241, 4.416, 0.9088), (-4.416, -4.241, 0.9088), (4.284, 4.373, 0.9117), (-4.373, -4.284, 0.9117), (4.328, 4.328, 0.9127), (-4.328, -4.328, 0.9127), (4.373, 4.284, 0.9117), (-4.284, -4.373, 0.9117), (4.416, 4.241, 0.9088), (-4.241, -4.416, 0.9088), (4.455, 4.202, 0.9041), (-4.202, -4.455, 0.9041), (4.489, 4.167, 0.8978), (-4.167, -4.489, 0.8978), (4.518, 4.139, 0.8901), (-4.139, -4.518, 0.8901), (4.539, 4.118, 0.8813), (-4.118, -4.539, 0.8813), (4.552, 4.105, 0.8718), (-4.105, -4.552, 0.8718)], [], [(0, 1, 3, 2), (2, 3, 5, 4), (4, 5, 7, 6), (6, 7, 9, 8), (8, 9, 11, 10), (10, 11, 13, 12), (12, 13, 15, 14), (14, 15, 17, 16), (16, 17, 19, 18), (18, 19, 21, 20), (20, 21, 23, 22), (22, 23, 25, 24), (24, 25, 27, 26), (26, 27, 29, 28), (28, 29, 31, 30), (30, 31, 33, 32), (32, 33, 35, 34), (34, 35, 37, 36), (36, 37, 39, 38), (38, 39, 41, 40), (40, 41, 43, 42), (42, 43, 45, 44), (44, 45, 47, 46), (46, 47, 49, 48), (48, 49, 51, 50), (50, 51, 53, 52), (52, 53, 55, 54), (54, 55, 57, 56), (56, 57, 59, 58), (58, 59, 61, 60), (3, 1, 63, 61, 59, 57, 55, 53, 51, 49, 47, 45, 43, 41, 39, 37, 35, 33, 31, 29, 27, 25, 23, 21, 19, 17, 15, 13, 11, 9, 7, 5), (62, 63, 1, 0), (60, 61, 63, 62), (0, 2, 4, 6, 8, 10, 12, 14, 16, 18, 20, 22, 24, 26, 28, 30, 32, 34, 36, 38, 40, 42, 44, 46, 48, 50, 52, 54, 56, 58, 60, 62), (64, 65, 67, 66), (66, 67, 69, 68), (68, 69, 71, 70), (70, 71, 73, 72), (72, 73, 75, 74), (74, 75, 77, 76), (76, 77, 79, 78), (78, 79, 81, 80), (80, 81, 83, 82), (82, 83, 85, 84), (84, 85, 87, 86), (86, 87, 89, 88), (88, 89, 91, 90), (90, 91, 93, 92), (92, 93, 95, 94), (94, 95, 97, 96), (96, 97, 99, 98), (98, 99, 101, 100), (100, 101, 103, 102), (102, 103, 105, 104), (104, 105, 107, 106), (106, 107, 109, 108), (108, 109, 111, 110), (110, 111, 113, 112), (112, 113, 115, 114), (114, 115, 117, 116), (116, 117, 119, 118), (118, 119, 121, 120), (120, 121, 123, 122), (122, 123, 125, 124), (67, 65, 127, 125, 123, 121, 119, 117, 115, 113, 111, 109, 107, 105, 103, 101, 99, 97, 95, 93, 91, 89, 87, 85, 83, 81, 79, 77, 75, 73, 71, 69), (126, 127, 65, 64), (124, 125, 127, 126), (64, 66, 68, 70, 72, 74, 76, 78, 80, 82, 84, 86, 88, 90, 92, 94, 96, 98, 100, 102, 104, 106, 108, 110, 112, 114, 116, 118, 120, 122, 124, 126), (190, 222, 223, 191), (189, 221, 222, 190), (188, 220, 221, 189), (187, 219, 220, 188), (186, 218, 219, 187), (185, 217, 218, 186), (184, 216, 217, 185), (183, 215, 216, 184), (182, 214, 215, 183), (181, 213, 214, 182), (180, 212, 213, 181), (179, 211, 212, 180), (178, 210, 211, 179), (177, 209, 210, 178), (176, 208, 209, 177), (175, 207, 208, 176), (174, 206, 207, 175), (173, 205, 206, 174), (172, 204, 205, 173), (171, 203, 204, 172), (170, 202, 203, 171), (169, 201, 202, 170), (168, 200, 201, 169), (167, 199, 200, 168), (166, 198, 199, 167), (165, 197, 198, 166), (164, 196, 197, 165), (163, 195, 196, 164), (162, 194, 195, 163), (161, 193, 194, 162), (160, 192, 193, 161), (191, 223, 192, 160), (128, 160, 161, 129), (159, 191, 160, 128), (158, 190, 191, 159), (157, 189, 190, 158), (156, 188, 189, 157), (155, 187, 188, 156), (154, 186, 187, 155), (153, 185, 186, 154), (152, 184, 185, 153), (151, 183, 184, 152), (150, 182, 183, 151), (149, 181, 182, 150), (148, 180, 181, 149), (147, 179, 180, 148), (146, 178, 179, 147), (145, 177, 178, 146), (144, 176, 177, 145), (143, 175, 176, 144), (142, 174, 175, 143), (141, 173, 174, 142), (140, 172, 173, 141), (139, 171, 172, 140), (138, 170, 171, 139), (137, 169, 170, 138), (136, 168, 169, 137), (135, 167, 168, 136), (134, 166, 167, 135), (133, 165, 166, 134), (132, 164, 165, 133), (131, 163, 164, 132), (130, 162, 163, 131), (129, 161, 162, 130), (192, 224, 225, 193), (193, 225, 226, 194), (194, 226, 227, 195), (195, 227, 228, 196), (196, 228, 229, 197), (197, 229, 230, 198), (198, 230, 231, 199), (199, 231, 232, 200), (200, 232, 233, 201), (201, 233, 234, 202), (202, 234, 235, 203), (203, 235, 236, 204), (204, 236, 237, 205), (205, 237, 238, 206), (206, 238, 239, 207), (207, 239, 240, 208), (208, 240, 241, 209), (209, 241, 242, 210), (210, 242, 243, 211), (211, 243, 244, 212), (212, 244, 245, 213), (213, 245, 246, 214), (214, 246, 247, 215), (215, 247, 248, 216), (216, 248, 249, 217), (217, 249, 250, 218), (218, 250, 251, 219), (219, 251, 252, 220), (220, 252, 253, 221), (221, 253, 254, 222), (222, 254, 255, 223), (223, 255, 224, 192), (139, 140, 236, 235), (140, 141, 237, 236), (141, 142, 238, 237), (142, 143, 239, 238), (143, 144, 240, 239), (144, 145, 241, 240), (145, 146, 242, 241), (138, 139, 235, 234), (137, 138, 234, 233), (136, 137, 233, 232), (135, 136, 232, 231), (134, 135, 231, 230), (133, 134, 230, 229), (132, 133, 229, 228), (131, 132, 228, 227), (130, 131, 227, 226), (129, 130, 226, 225), (128, 129, 225, 224), (159, 128, 224, 255), (158, 159, 255, 254), (157, 158, 254, 253), (156, 157, 253, 252), (155, 156, 252, 251), (154, 155, 251, 250), (153, 154, 250, 249), (152, 153, 249, 248), (151, 152, 248, 247), (150, 151, 247, 246), (149, 150, 246, 245), (148, 149, 245, 244), (147, 148, 244, 243), (146, 147, 243, 242), (256, 257, 259, 258), (258, 259, 261, 260), (260, 261, 263, 262), (262, 263, 265, 264), (264, 265, 267, 266), (266, 267, 269, 268), (268, 269, 271, 270), (270, 271, 273, 272), (272, 273, 275, 274), (274, 275, 277, 276), (276, 277, 279, 278), (278, 279, 281, 280), (280, 281, 283, 282), (282, 283, 285, 284), (284, 285, 287, 286), (286, 287, 289, 288), (288, 289, 291, 290), (290, 291, 293, 292), (292, 293, 295, 294), (294, 295, 297, 296), (296, 297, 299, 298), (298, 299, 301, 300), (300, 301, 303, 302), (302, 303, 305, 304), (304, 305, 307, 306), (306, 307, 309, 308), (308, 309, 311, 310), (310, 311, 313, 312), (312, 313, 315, 314), (314, 315, 317, 316), (259, 257, 319, 317, 315, 313, 311, 309, 307, 305, 303, 301, 299, 297, 295, 293, 291, 289, 287, 285, 283, 281, 279, 277, 275, 273, 271, 269, 267, 265, 263, 261), (318, 319, 257, 256), (316, 317, 319, 318), (256, 258, 260, 262, 264, 266, 268, 270, 272, 274, 276, 278, 280, 282, 284, 286, 288, 290, 292, 294, 296, 298, 300, 302, 304, 306, 308, 310, 312, 314, 316, 318), (320, 321, 323, 322), (322, 323, 325, 324), (324, 325, 327, 326), (326, 327, 329, 328), (328, 329, 331, 330), (330, 331, 333, 332), (332, 333, 335, 334), (334, 335, 337, 336), (336, 337, 339, 338), (338, 339, 341, 340), (340, 341, 343, 342), (342, 343, 345, 344), (344, 345, 347, 346), (346, 347, 349, 348), (348, 349, 351, 350), (350, 351, 353, 352), (352, 353, 355, 354), (354, 355, 357, 356), (356, 357, 359, 358), (358, 359, 361, 360), (360, 361, 363, 362), (362, 363, 365, 364), (364, 365, 367, 366), (366, 367, 369, 368), (368, 369, 371, 370), (370, 371, 373, 372), (372, 373, 375, 374), (374, 375, 377, 376), (376, 377, 379, 378), (378, 379, 381, 380), (323, 321, 383, 381, 379, 377, 375, 373, 371, 369, 367, 365, 363, 361, 359, 357, 355, 353, 351, 349, 347, 345, 343, 341, 339, 337, 335, 333, 331, 329, 327, 325), (382, 383, 321, 320), (380, 381, 383, 382), (320, 322, 324, 326, 328, 330, 332, 334, 336, 338, 340, 342, 344, 346, 348, 350, 352, 354, 356, 358, 360, 362, 364, 366, 368, 370, 372, 374, 376, 378, 380, 382), (384, 385, 387, 386), (386, 387, 389, 388), (388, 389, 391, 390), (390, 391, 393, 392), (392, 393, 395, 394), (394, 395, 397, 396), (396, 397, 399, 398), (398, 399, 401, 400), (400, 401, 403, 402), (402, 403, 405, 404), (404, 405, 407, 406), (406, 407, 409, 408), (408, 409, 411, 410), (410, 411, 413, 412), (412, 413, 415, 414), (414, 415, 417, 416), (416, 417, 419, 418), (418, 419, 421, 420), (420, 421, 423, 422), (422, 423, 425, 424), (424, 425, 427, 426), (426, 427, 429, 428), (428, 429, 431, 430), (430, 431, 433, 432), (432, 433, 435, 434), (434, 435, 437, 436), (436, 437, 439, 438), (438, 439, 441, 440), (440, 441, 443, 442), (442, 443, 445, 444), (387, 385, 447, 445, 443, 441, 439, 437, 435, 433, 431, 429, 427, 425, 423, 421, 419, 417, 415, 413, 411, 409, 407, 405, 403, 401, 399, 397, 395, 393, 391, 389), (446, 447, 385, 384), (444, 445, 447, 446), (384, 386, 388, 390, 392, 394, 396, 398, 400, 402, 404, 406, 408, 410, 412, 414, 416, 418, 420, 422, 424, 426, 428, 430, 432, 434, 436, 438, 440, 442, 444, 446), (448, 449, 451, 450), (450, 451, 453, 452), (452, 453, 455, 454), (454, 455, 457, 456), (456, 457, 459, 458), (458, 459, 461, 460), (460, 461, 463, 462), (462, 463, 465, 464), (464, 465, 467, 466), (466, 467, 469, 468), (468, 469, 471, 470), (470, 471, 473, 472), (472, 473, 475, 474), (474, 475, 477, 476), (476, 477, 479, 478), (478, 479, 481, 480), (480, 481, 483, 482), (482, 483, 485, 484), (484, 485, 487, 486), (486, 487, 489, 488), (488, 489, 491, 490), (490, 491, 493, 492), (492, 493, 495, 494), (494, 495, 497, 496), (496, 497, 499, 498), (498, 499, 501, 500), (500, 501, 503, 502), (502, 503, 505, 504), (504, 505, 507, 506), (506, 507, 509, 508), (451, 449, 511, 509, 507, 505, 503, 501, 499, 497, 495, 493, 491, 489, 487, 485, 483, 481, 479, 477, 475, 473, 471, 469, 467, 465, 463, 461, 459, 457, 455, 453), (510, 511, 449, 448), (508, 509, 511, 510), (448, 450, 452, 454, 456, 458, 460, 462, 464, 466, 468, 470, 472, 474, 476, 478, 480, 482, 484, 486, 488, 490, 492, 494, 496, 498, 500, 502, 504, 506, 508, 510)])
me_cylinder_003.polygons.foreach_set('use_smooth', [0, 0, 0, 0, 0, 0, 0, 0, 0, 0, 0, 0, 0, 0, 0, 0, 0, 0, 0, 0, 0, 0, 0, 0, 0, 0, 0, 0, 0, 0, 0, 0, 0, 0, 1, 1, 1, 1, 1, 1, 1, 1, 1, 1, 1, 1, 1, 1, 1, 1, 1, 1, 1, 1, 1, 1, 1, 1, 1, 1, 1, 1, 1, 1, 1, 1, 1, 1, 1, 1, 1, 1, 1, 1, 1, 1, 1, 1, 1, 1, 1, 1, 1, 1, 1, 1, 1, 1, 1, 1, 1, 1, 1, 1, 1, 1, 1, 1, 1, 1, 1, 1, 1, 1, 1, 1, 1, 1, 1, 1, 1, 1, 1, 1, 1, 1, 1, 1, 1, 1, 1, 1, 1, 1, 1, 1, 1, 1, 1, 1, 1, 1, 1, 1, 1, 1, 1, 1, 1, 1, 1, 1, 1, 1, 1, 1, 1, 1, 1, 1, 1, 1, 1, 1, 1, 1, 1, 1, 1, 1, 1, 1, 1, 1, 1, 1, 1, 1, 1, 1, 1, 1, 1, 1, 1, 1, 1, 1, 1, 1, 1, 1, 1, 1, 1, 1, 1, 1, 1, 1, 1, 1, 1, 1, 1, 1, 0, 0, 0, 0, 0, 0, 0, 0, 0, 0, 0, 0, 0, 0, 0, 0, 0, 0, 0, 0, 0, 0, 0, 0, 0, 0, 0, 0, 0, 0, 0, 0, 0, 0, 0, 0, 0, 0, 0, 0, 0, 0, 0, 0, 0, 0, 0, 0, 0, 0, 0, 0, 0, 0, 0, 0, 0, 0, 0, 0, 0, 0, 0, 0, 0, 0, 0, 0, 0, 0, 0, 0, 0, 0, 0, 0, 0, 0, 0, 0, 0, 0, 0, 0, 0, 0, 0, 0, 0, 0, 0, 0, 0, 0, 0, 0, 0, 0, 0, 0, 0, 0, 0, 0, 0, 0, 0, 0, 0, 0, 0, 0, 0, 0, 0, 0, 0, 0, 0, 0, 0, 0, 0, 0, 0, 0, 0, 0, 0, 0, 0, 0, 0, 0, 0, 0])
me_cylinder_003.polygons.foreach_set('material_index', [6, 6, 6, 6, 6, 6, 6, 6, 6, 6, 6, 6, 6, 6, 6, 6, 6, 6, 6, 6, 6, 6, 6, 6, 6, 6, 6, 6, 6, 6, 6, 6, 6, 6, 0, 0, 0, 0, 0, 0, 0, 0, 0, 0, 0, 0, 0, 0, 0, 0, 0, 0, 0, 0, 0, 0, 0, 0, 0, 0, 0, 0, 0, 0, 0, 0, 0, 0, 1, 1, 1, 1, 1, 1, 1, 1, 1, 1, 1, 1, 1, 1, 1, 1, 1, 1, 1, 1, 1, 1, 1, 1, 1, 1, 1, 1, 1, 1, 1, 1, 1, 1, 1, 1, 1, 1, 1, 1, 1, 1, 1, 1, 1, 1, 1, 1, 1, 1, 1, 1, 1, 1, 1, 1, 1, 1, 1, 1, 1, 1, 1, 1, 1, 1, 1, 1, 1, 1, 1, 1, 1, 1, 1, 1, 1, 1, 1, 1, 1, 1, 1, 1, 1, 1, 1, 1, 1, 1, 1, 1, 1, 1, 1, 1, 1, 1, 1, 1, 1, 1, 1, 1, 1, 1, 1, 1, 1, 1, 1, 1, 1, 1, 1, 1, 1, 1, 1, 1, 1, 1, 1, 1, 1, 1, 1, 1, 2, 2, 2, 2, 2, 2, 2, 2, 2, 2, 2, 2, 2, 2, 2, 2, 2, 2, 2, 2, 2, 2, 2, 2, 2, 2, 2, 2, 2, 2, 2, 2, 2, 2, 3, 3, 3, 3, 3, 3, 3, 3, 3, 3, 3, 3, 3, 3, 3, 3, 3, 3, 3, 3, 3, 3, 3, 3, 3, 3, 3, 3, 3, 3, 3, 3, 3, 3, 4, 4, 4, 4, 4, 4, 4, 4, 4, 4, 4, 4, 4, 4, 4, 4, 4, 4, 4, 4, 4, 4, 4, 4, 4, 4, 4, 4, 4, 4, 4, 4, 4, 4, 5, 5, 5, 5, 5, 5, 5, 5, 5, 5, 5, 5, 5, 5, 5, 5, 5, 5, 5, 5, 5, 5, 5, 5, 5, 5, 5, 5, 5, 5, 5, 5, 5, 5])
_uv = me_cylinder_003.uv_layers.new(name='UVMap')
_uv.uv.foreach_set('vector', [0.5955, 0.0, 0.5955, 0.3344, 0.5547, 0.3344, 0.5547, 0.0, 0.5547, 0.0, 0.5547, 0.3344, 0.5147, 0.3344, 0.5147, 2.99e-08, 0.5147, 2.99e-08, 0.5147, 0.3344, 0.477, 0.3344, 0.477, 1.993e-08, 0.477, 1.993e-08, 0.477, 0.3344, 0.4431, 0.3344, 0.4431, 1.993e-08, 0.4431, 1.993e-08, 0.4431, 0.3344, 0.4142, 0.3344, 0.4142, 1.993e-08, 0.264, 0.6656, 0.264, 1.0, 0.2301, 1.0, 0.2301, 0.6656, 0.2301, 0.6656, 0.2301, 1.0, 0.1924, 1.0, 0.1924, 0.6656, 0.1924, 0.6656, 0.1924, 1.0, 0.1524, 1.0, 0.1524, 0.6656, 0.1524, 0.6656, 0.1524, 1.0, 0.1116, 1.0, 0.1116, 0.6656, 0.1116, 0.6656, 0.1116, 1.0, 0.07161, 1.0, 0.07161, 0.6656, 0.07161, 0.6656, 0.07161, 1.0, 0.03392, 1.0, 0.03392, 0.6656, 0.03392, 0.6656, 0.03392, 1.0, 0.0, 1.0, 1.24e-08, 0.6656, 0.4142, 0.6688, 0.4142, 0.3344, 0.4481, 0.3344, 0.4481, 0.6688, 0.4481, 0.6688, 0.4481, 0.3344, 0.4858, 0.3344, 0.4858, 0.6688, 0.4858, 0.6688, 0.4858, 0.3344, 0.5258, 0.3344, 0.5258, 0.6688, 0.5258, 0.6688, 0.5258, 0.3344, 0.5666, 0.3344, 0.5666, 0.6688, 0.5666, 0.6688, 0.5666, 0.3344, 0.6066, 0.3344, 0.6066, 0.6688, 0.6066, 0.6688, 0.6066, 0.3344, 0.6443, 0.3344, 0.6443, 0.6688, 0.6443, 0.6688, 0.6443, 0.3344, 0.6783, 0.3344, 0.6783, 0.6688, 0.6783, 0.6688, 0.6783, 0.3344, 0.7071, 0.3344, 0.7071, 0.6688, 0.7071, 0.6688, 0.7071, 0.3344, 0.741, 0.3344, 0.741, 0.6688, 0.741, 0.6688, 0.741, 0.3344, 0.7787, 0.3344, 0.7787, 0.6688, 0.7787, 0.6688, 0.7787, 0.3344, 0.8187, 0.3344, 0.8187, 0.6688, 0.8187, 0.6688, 0.8187, 0.3344, 0.8595, 0.3344, 0.8595, 0.6688, 0.8595, 0.6688, 0.8595, 0.3344, 0.8995, 0.3344, 0.8995, 0.6688, 0.8995, 0.6688, 0.8995, 0.3344, 0.9372, 0.3344, 0.9372, 0.6688, 0.9372, 0.6688, 0.9372, 0.3344, 0.9712, 0.3344, 0.9712, 0.6688, 0.9712, 0.6688, 0.9712, 0.3344, 1.0, 0.3344, 1.0, 0.6688, 0.736, 1.993e-08, 0.736, 0.3344, 0.7071, 0.3344, 0.7071, 1.993e-08, 0.7071, 1.993e-08, 0.7071, 0.3344, 0.6732, 0.3344, 0.6732, 1.993e-08, 0.1867, 0.6656, 0.1467, 0.6592, 0.109, 0.6467, 0.07508, 0.6284, 0.04624, 0.6053, 0.02357, 0.578, 0.007959, 0.5477, 3.721e-08, 0.5156, 0.0, 0.4828, 0.007959, 0.4507, 0.02357, 0.4204, 0.04624, 0.3931, 0.07508, 0.3699, 0.109, 0.3517, 0.1467, 0.3392, 0.1867, 0.3328, 0.2275, 0.3328, 0.2675, 0.3392, 0.3052, 0.3517, 0.3391, 0.3699, 0.368, 0.3931, 0.3906, 0.4204, 0.4063, 0.4507, 0.4142, 0.4828, 0.4142, 0.5156, 0.4063, 0.5477, 0.3906, 0.578, 0.368, 0.6053, 0.3391, 0.6284, 0.3052, 0.6467, 0.2675, 0.6592, 0.2275, 0.6656, 0.6355, 1.993e-08, 0.6355, 0.3344, 0.5955, 0.3344, 0.5955, 0.0, 0.6732, 1.993e-08, 0.6732, 0.3344, 0.6355, 0.3344, 0.6355, 1.993e-08, 2.481e-08, 0.1828, 0.0, 0.15, 0.007959, 0.1179, 0.02357, 0.08758, 0.04624, 0.06033, 0.07508, 0.03715, 0.109, 0.01894, 0.1467, 0.006395, 0.1867, 9.966e-09, 0.2275, 0.0, 0.2675, 0.006395, 0.3052, 0.01894, 0.3391, 0.03715, 0.368, 0.06033, 0.3906, 0.08758, 0.4063, 0.1179, 0.4142, 0.15, 0.4142, 0.1828, 0.4063, 0.2149, 0.3906, 0.2452, 0.368, 0.2725, 0.3391, 0.2956, 0.3052, 0.3139, 0.2675, 0.3264, 0.2275, 0.3328, 0.1867, 0.3328, 0.1467, 0.3264, 0.109, 0.3139, 0.07508, 0.2956, 0.04624, 0.2725, 0.02357, 0.2452, 0.007959, 0.2149, 0.5955, 0.0, 0.5955, 0.3344, 0.5547, 0.3344, 0.5547, 0.0, 0.5547, 0.0, 0.5547, 0.3344, 0.5147, 0.3344, 0.5147, 2.99e-08, 0.5147, 2.99e-08, 0.5147, 0.3344, 0.477, 0.3344, 0.477, 1.993e-08, 0.477, 1.993e-08, 0.477, 0.3344, 0.4431, 0.3344, 0.4431, 1.993e-08, 0.4431, 1.993e-08, 0.4431, 0.3344, 0.4142, 0.3344, 0.4142, 1.993e-08, 0.264, 0.6656, 0.264, 1.0, 0.2301, 1.0, 0.2301, 0.6656, 0.2301, 0.6656, 0.2301, 1.0, 0.1924, 1.0, 0.1924, 0.6656, 0.1924, 0.6656, 0.1924, 1.0, 0.1524, 1.0, 0.1524, 0.6656, 0.1524, 0.6656, 0.1524, 1.0, 0.1116, 1.0, 0.1116, 0.6656, 0.1116, 0.6656, 0.1116, 1.0, 0.07161, 1.0, 0.07161, 0.6656, 0.07161, 0.6656, 0.07161, 1.0, 0.03392, 1.0, 0.03392, 0.6656, 0.03392, 0.6656, 0.03392, 1.0, 0.0, 1.0, 1.24e-08, 0.6656, 0.4142, 0.6688, 0.4142, 0.3344, 0.4481, 0.3344, 0.4481, 0.6688, 0.4481, 0.6688, 0.4481, 0.3344, 0.4858, 0.3344, 0.4858, 0.6688, 0.4858, 0.6688, 0.4858, 0.3344, 0.5258, 0.3344, 0.5258, 0.6688, 0.5258, 0.6688, 0.5258, 0.3344, 0.5666, 0.3344, 0.5666, 0.6688, 0.5666, 0.6688, 0.5666, 0.3344, 0.6066, 0.3344, 0.6066, 0.6688, 0.6066, 0.6688, 0.6066, 0.3344, 0.6443, 0.3344, 0.6443, 0.6688, 0.6443, 0.6688, 0.6443, 0.3344, 0.6783, 0.3344, 0.6783, 0.6688, 0.6783, 0.6688, 0.6783, 0.3344, 0.7071, 0.3344, 0.7071, 0.6688, 0.7071, 0.6688, 0.7071, 0.3344, 0.741, 0.3344, 0.741, 0.6688, 0.741, 0.6688, 0.741, 0.3344, 0.7787, 0.3344, 0.7787, 0.6688, 0.7787, 0.6688, 0.7787, 0.3344, 0.8187, 0.3344, 0.8187, 0.6688, 0.8187, 0.6688, 0.8187, 0.3344, 0.8595, 0.3344, 0.8595, 0.6688, 0.8595, 0.6688, 0.8595, 0.3344, 0.8995, 0.3344, 0.8995, 0.6688, 0.8995, 0.6688, 0.8995, 0.3344, 0.9372, 0.3344, 0.9372, 0.6688, 0.9372, 0.6688, 0.9372, 0.3344, 0.9712, 0.3344, 0.9712, 0.6688, 0.9712, 0.6688, 0.9712, 0.3344, 1.0, 0.3344, 1.0, 0.6688, 0.736, 1.993e-08, 0.736, 0.3344, 0.7071, 0.3344, 0.7071, 1.993e-08, 0.7071, 1.993e-08, 0.7071, 0.3344, 0.6732, 0.3344, 0.6732, 1.993e-08, 0.1867, 0.6656, 0.1467, 0.6592, 0.109, 0.6467, 0.07508, 0.6284, 0.04624, 0.6053, 0.02357, 0.578, 0.007959, 0.5477, 3.721e-08, 0.5156, 0.0, 0.4828, 0.007959, 0.4507, 0.02357, 0.4204, 0.04624, 0.3931, 0.07508, 0.3699, 0.109, 0.3517, 0.1467, 0.3392, 0.1867, 0.3328, 0.2275, 0.3328, 0.2675, 0.3392, 0.3052, 0.3517, 0.3391, 0.3699, 0.368, 0.3931, 0.3906, 0.4204, 0.4063, 0.4507, 0.4142, 0.4828, 0.4142, 0.5156, 0.4063, 0.5477, 0.3906, 0.578, 0.368, 0.6053, 0.3391, 0.6284, 0.3052, 0.6467, 0.2675, 0.6592, 0.2275, 0.6656, 0.6355, 1.993e-08, 0.6355, 0.3344, 0.5955, 0.3344, 0.5955, 0.0, 0.6732, 1.993e-08, 0.6732, 0.3344, 0.6355, 0.3344, 0.6355, 1.993e-08, 2.481e-08, 0.1828, 0.0, 0.15, 0.007959, 0.1179, 0.02357, 0.08758, 0.04624, 0.06033, 0.07508, 0.03715, 0.109, 0.01894, 0.1467, 0.006395, 0.1867, 9.966e-09, 0.2275, 0.0, 0.2675, 0.006395, 0.3052, 0.01894, 0.3391, 0.03715, 0.368, 0.06033, 0.3906, 0.08758, 0.4063, 0.1179, 0.4142, 0.15, 0.4142, 0.1828, 0.4063, 0.2149, 0.3906, 0.2452, 0.368, 0.2725, 0.3391, 0.2956, 0.3052, 0.3139, 0.2675, 0.3264, 0.2275, 0.3328, 0.1867, 0.3328, 0.1467, 0.3264, 0.109, 0.3139, 0.07508, 0.2956, 0.04624, 0.2725, 0.02357, 0.2452, 0.007959, 0.2149, 0.9246, 0.9516, 0.9489, 0.9516, 0.9489, 0.9583, 0.9246, 0.9583, 0.9245, 0.9406, 0.9489, 0.9406, 0.9489, 0.9516, 0.9246, 0.9516, 0.9245, 0.9259, 0.9489, 0.9259, 0.9489, 0.9406, 0.9245, 0.9406, 0.9245, 0.9079, 0.9489, 0.9079, 0.9489, 0.9259, 0.9245, 0.9259, 0.9245, 0.8874, 0.9489, 0.8874, 0.9489, 0.9079, 0.9245, 0.9079, 0.9245, 0.8651, 0.9489, 0.8652, 0.9489, 0.8874, 0.9245, 0.8874, 0.9245, 0.842, 0.9488, 0.842, 0.9489, 0.8652, 0.9245, 0.8651, 0.9245, 0.8189, 0.9488, 0.8189, 0.9488, 0.842, 0.9245, 0.842, 0.9245, 0.7967, 0.9488, 0.7967, 0.9488, 0.8189, 0.9245, 0.8189, 0.9244, 0.7762, 0.9488, 0.7762, 0.9488, 0.7967, 0.9245, 0.7967, 0.9244, 0.7582, 0.9488, 0.7582, 0.9488, 0.7762, 0.9244, 0.7762, 0.9244, 0.7435, 0.9488, 0.7435, 0.9488, 0.7582, 0.9244, 0.7582, 0.9244, 0.7325, 0.9488, 0.7325, 0.9488, 0.7435, 0.9244, 0.7435, 0.9244, 0.7258, 0.9488, 0.7258, 0.9488, 0.7325, 0.9244, 0.7325, 0.9244, 0.7235, 0.9488, 0.7235, 0.9488, 0.7258, 0.9244, 0.7258, 0.8669, 0.7257, 0.8426, 0.7257, 0.8426, 0.7234, 0.8669, 0.7234, 0.867, 0.7325, 0.8426, 0.7324, 0.8426, 0.7257, 0.8669, 0.7257, 0.867, 0.7434, 0.8426, 0.7434, 0.8426, 0.7324, 0.867, 0.7325, 0.867, 0.7582, 0.8426, 0.7581, 0.8426, 0.7434, 0.867, 0.7434, 0.867, 0.7761, 0.8426, 0.7761, 0.8426, 0.7581, 0.867, 0.7582, 0.867, 0.7966, 0.8426, 0.7966, 0.8426, 0.7761, 0.867, 0.7761, 0.867, 0.8188, 0.8426, 0.8188, 0.8426, 0.7966, 0.867, 0.7966, 0.867, 0.842, 0.8426, 0.842, 0.8426, 0.8188, 0.867, 0.8188, 0.867, 0.8651, 0.8427, 0.8651, 0.8426, 0.842, 0.867, 0.842, 0.867, 0.8873, 0.8427, 0.8873, 0.8427, 0.8651, 0.867, 0.8651, 0.867, 0.9078, 0.8427, 0.9078, 0.8427, 0.8873, 0.867, 0.8873, 0.8671, 0.9258, 0.8427, 0.9258, 0.8427, 0.9078, 0.867, 0.9078, 0.8671, 0.9406, 0.8427, 0.9405, 0.8427, 0.9258, 0.8671, 0.9258, 0.8671, 0.9515, 0.8427, 0.9515, 0.8427, 0.9405, 0.8671, 0.9406, 0.8671, 0.9583, 0.8427, 0.9582, 0.8427, 0.9515, 0.8671, 0.9515, 0.8671, 0.9605, 0.8427, 0.9605, 0.8427, 0.9582, 0.8671, 0.9583, 0.9246, 0.9583, 0.9489, 0.9583, 0.9489, 0.9606, 0.9246, 0.9606, 0.1534, 0.9286, 0.1535, 0.9546, 0.1766, 0.9524, 0.1715, 0.9269, 0.1354, 0.9269, 0.1304, 0.9524, 0.1535, 0.9546, 0.1534, 0.9286, 0.1181, 0.9216, 0.1081, 0.9456, 0.1304, 0.9524, 0.1354, 0.9269, 0.1021, 0.9131, 0.08766, 0.9347, 0.1081, 0.9456, 0.1181, 0.9216, 0.08806, 0.9016, 0.06971, 0.92, 0.08766, 0.9347, 0.1021, 0.9131, 0.07655, 0.8876, 0.05498, 0.902, 0.06971, 0.92, 0.08806, 0.9016, 0.068, 0.8716, 0.04402, 0.8815, 0.05498, 0.902, 0.07655, 0.8876, 0.06273, 0.8542, 0.03727, 0.8593, 0.04402, 0.8815, 0.068, 0.8716, 0.06095, 0.8361, 0.03498, 0.8362, 0.03727, 0.8593, 0.06273, 0.8542, 0.06271, 0.8181, 0.03724, 0.813, 0.03498, 0.8362, 0.06095, 0.8361, 0.06796, 0.8007, 0.04397, 0.7908, 0.03724, 0.813, 0.06271, 0.8181, 0.07649, 0.7847, 0.0549, 0.7703, 0.04397, 0.7908, 0.06796, 0.8007, 0.08798, 0.7707, 0.06961, 0.7523, 0.0549, 0.7703, 0.07649, 0.7847, 0.102, 0.7592, 0.08755, 0.7376, 0.06961, 0.7523, 0.08798, 0.7707, 0.118, 0.7506, 0.108, 0.7266, 0.08755, 0.7376, 0.102, 0.7592, 0.1353, 0.7453, 0.1302, 0.7198, 0.108, 0.7266, 0.118, 0.7506, 0.1533, 0.7435, 0.1533, 0.7176, 0.1302, 0.7198, 0.1353, 0.7453, 0.1714, 0.7453, 0.1764, 0.7198, 0.1533, 0.7176, 0.1533, 0.7435, 0.1887, 0.7506, 0.1986, 0.7265, 0.1764, 0.7198, 0.1714, 0.7453, 0.2047, 0.7591, 0.2191, 0.7375, 0.1986, 0.7265, 0.1887, 0.7506, 0.2187, 0.7706, 0.2371, 0.7522, 0.2191, 0.7375, 0.2047, 0.7591, 0.2302, 0.7846, 0.2518, 0.7702, 0.2371, 0.7522, 0.2187, 0.7706, 0.2388, 0.8006, 0.2628, 0.7907, 0.2518, 0.7702, 0.2302, 0.7846, 0.244, 0.818, 0.2695, 0.8129, 0.2628, 0.7907, 0.2388, 0.8006, 0.2458, 0.836, 0.2718, 0.836, 0.2695, 0.8129, 0.244, 0.818, 0.2441, 0.8541, 0.2695, 0.8592, 0.2718, 0.836, 0.2458, 0.836, 0.2388, 0.8715, 0.2628, 0.8814, 0.2695, 0.8592, 0.2441, 0.8541, 0.2303, 0.8875, 0.2519, 0.9019, 0.2628, 0.8814, 0.2388, 0.8715, 0.2188, 0.9015, 0.2372, 0.9199, 0.2519, 0.9019, 0.2303, 0.8875, 0.2048, 0.913, 0.2192, 0.9346, 0.2372, 0.9199, 0.2188, 0.9015, 0.1888, 0.9216, 0.1988, 0.9456, 0.2192, 0.9346, 0.2048, 0.913, 0.1715, 0.9269, 0.1766, 0.9524, 0.1988, 0.9456, 0.1888, 0.9216, 0.1535, 0.9546, 0.1534, 0.9286, 0.1715, 0.9269, 0.1766, 0.9524, 0.1766, 0.9524, 0.1715, 0.9269, 0.1888, 0.9216, 0.1988, 0.9456, 0.1988, 0.9456, 0.1888, 0.9216, 0.2048, 0.913, 0.2192, 0.9346, 0.2192, 0.9346, 0.2048, 0.913, 0.2188, 0.9015, 0.2372, 0.9199, 0.2372, 0.9199, 0.2188, 0.9015, 0.2303, 0.8875, 0.2519, 0.9019, 0.2519, 0.9019, 0.2303, 0.8875, 0.2388, 0.8715, 0.2628, 0.8814, 0.2628, 0.8814, 0.2388, 0.8715, 0.2441, 0.8541, 0.2695, 0.8592, 0.2695, 0.8592, 0.2441, 0.8541, 0.2458, 0.836, 0.2718, 0.836, 0.2718, 0.836, 0.2458, 0.836, 0.244, 0.818, 0.2695, 0.8129, 0.2695, 0.8129, 0.244, 0.818, 0.2388, 0.8006, 0.2628, 0.7907, 0.2628, 0.7907, 0.2388, 0.8006, 0.2302, 0.7846, 0.2518, 0.7702, 0.2518, 0.7702, 0.2302, 0.7846, 0.2187, 0.7706, 0.2371, 0.7522, 0.2371, 0.7522, 0.2187, 0.7706, 0.2047, 0.7591, 0.2191, 0.7375, 0.2191, 0.7375, 0.2047, 0.7591, 0.1887, 0.7506, 0.1986, 0.7265, 0.1986, 0.7265, 0.1887, 0.7506, 0.1714, 0.7453, 0.1764, 0.7198, 0.1764, 0.7198, 0.1714, 0.7453, 0.1533, 0.7435, 0.1533, 0.7176, 0.1533, 0.7176, 0.1533, 0.7435, 0.1353, 0.7453, 0.1302, 0.7198, 0.1302, 0.7198, 0.1353, 0.7453, 0.118, 0.7506, 0.108, 0.7266, 0.108, 0.7266, 0.118, 0.7506, 0.102, 0.7592, 0.08755, 0.7376, 0.08755, 0.7376, 0.102, 0.7592, 0.08798, 0.7707, 0.06961, 0.7523, 0.06961, 0.7523, 0.08798, 0.7707, 0.07649, 0.7847, 0.0549, 0.7703, 0.0549, 0.7703, 0.07649, 0.7847, 0.06796, 0.8007, 0.04397, 0.7908, 0.04397, 0.7908, 0.06796, 0.8007, 0.06271, 0.8181, 0.03724, 0.813, 0.03724, 0.813, 0.06271, 0.8181, 0.06095, 0.8361, 0.03498, 0.8362, 0.03498, 0.8362, 0.06095, 0.8361, 0.06273, 0.8542, 0.03727, 0.8593, 0.03727, 0.8593, 0.06273, 0.8542, 0.068, 0.8716, 0.04402, 0.8815, 0.04402, 0.8815, 0.068, 0.8716, 0.07655, 0.8876, 0.05498, 0.902, 0.05498, 0.902, 0.07655, 0.8876, 0.08806, 0.9016, 0.06971, 0.92, 0.06971, 0.92, 0.08806, 0.9016, 0.1021, 0.9131, 0.08766, 0.9347, 0.08766, 0.9347, 0.1021, 0.9131, 0.1181, 0.9216, 0.1081, 0.9456, 0.1081, 0.9456, 0.1181, 0.9216, 0.1354, 0.9269, 0.1304, 0.9524, 0.1304, 0.9524, 0.1354, 0.9269, 0.1534, 0.9286, 0.1535, 0.9546, 0.4686, 0.3024, 0.4686, 0.2822, 0.5035, 0.2822, 0.5035, 0.3024, 0.4686, 0.2822, 0.4686, 0.2656, 0.5035, 0.2656, 0.5035, 0.2822, 0.4686, 0.2656, 0.4686, 0.2533, 0.5035, 0.2533, 0.5035, 0.2656, 0.4686, 0.2533, 0.4686, 0.2457, 0.5035, 0.2457, 0.5035, 0.2533, 0.4686, 0.2457, 0.4686, 0.2432, 0.5035, 0.2432, 0.5035, 0.2457, 0.8088, 0.07341, 0.8088, 0.07596, 0.7738, 0.07595, 0.7738, 0.07339, 0.8088, 0.07596, 0.8088, 0.08354, 0.7738, 0.08352, 0.7738, 0.07595, 0.4686, 0.3254, 0.4686, 0.3024, 0.5035, 0.3024, 0.5035, 0.3254, 0.4686, 0.3504, 0.4686, 0.3254, 0.5035, 0.3254, 0.5035, 0.3504, 0.4686, 0.3764, 0.4686, 0.3504, 0.5035, 0.3504, 0.5035, 0.3764, 0.4686, 0.4023, 0.4686, 0.3764, 0.5035, 0.3764, 0.5035, 0.4023, 0.4686, 0.4273, 0.4686, 0.4023, 0.5035, 0.4023, 0.5035, 0.4273, 0.4686, 0.4504, 0.4686, 0.4273, 0.5035, 0.4273, 0.5035, 0.4504, 0.4686, 0.4705, 0.4686, 0.4504, 0.5035, 0.4504, 0.5035, 0.4705, 0.4686, 0.4871, 0.4686, 0.4705, 0.5035, 0.4705, 0.5035, 0.4871, 0.4686, 0.4994, 0.4686, 0.4871, 0.5035, 0.4871, 0.5035, 0.4994, 0.4686, 0.507, 0.4686, 0.4994, 0.5035, 0.4994, 0.5035, 0.507, 0.4686, 0.5095, 0.4686, 0.507, 0.5035, 0.507, 0.5035, 0.5095, 0.8088, 0.3372, 0.8088, 0.3397, 0.7739, 0.3397, 0.7739, 0.3371, 0.8088, 0.3296, 0.8088, 0.3372, 0.7739, 0.3371, 0.7739, 0.3296, 0.8088, 0.3173, 0.8088, 0.3296, 0.7739, 0.3296, 0.7739, 0.3173, 0.8088, 0.3007, 0.8088, 0.3173, 0.7739, 0.3173, 0.7739, 0.3007, 0.8088, 0.2805, 0.8088, 0.3007, 0.7739, 0.3007, 0.7739, 0.2805, 0.8088, 0.2575, 0.8088, 0.2805, 0.7739, 0.2805, 0.7739, 0.2575, 0.8088, 0.2325, 0.8088, 0.2575, 0.7739, 0.2575, 0.7739, 0.2325, 0.8088, 0.2065, 0.8088, 0.2325, 0.7739, 0.2325, 0.7738, 0.2065, 0.8088, 0.1806, 0.8088, 0.2065, 0.7738, 0.2065, 0.7738, 0.1806, 0.8088, 0.1556, 0.8088, 0.1806, 0.7738, 0.1806, 0.7738, 0.1556, 0.8088, 0.1326, 0.8088, 0.1556, 0.7738, 0.1556, 0.7738, 0.1326, 0.8088, 0.1124, 0.8088, 0.1326, 0.7738, 0.1326, 0.7738, 0.1124, 0.8088, 0.09584, 0.8088, 0.1124, 0.7738, 0.1124, 0.7738, 0.09583, 0.8088, 0.08354, 0.8088, 0.09584, 0.7738, 0.09583, 0.7738, 0.08352, 1.004, 0.008691, 1.004, 0.8373, 0.9732, 0.8373, 0.973, 0.008739, 0.973, 0.008739, 0.9732, 0.8373, 0.942, 0.8374, 0.9418, 0.008784, 0.9418, 0.008784, 0.942, 0.8374, 0.9108, 0.8374, 0.9106, 0.008828, 0.9106, 0.008828, 0.9108, 0.8374, 0.8796, 0.8374, 0.8794, 0.008869, 0.8794, 0.008869, 0.8796, 0.8374, 0.8483, 0.8375, 0.8481, 0.008908, 0.8481, 0.008908, 0.8483, 0.8375, 0.8171, 0.8375, 0.8169, 0.008945, 0.8169, 0.008945, 0.8171, 0.8375, 0.7859, 0.8376, 0.7857, 0.00898, 0.7857, 0.00898, 0.7859, 0.8376, 0.7547, 0.8376, 0.7544, 0.009013, 0.7544, 0.009013, 0.7547, 0.8376, 0.7234, 0.8376, 0.7232, 0.009044, 0.7232, 0.009044, 0.7234, 0.8376, 0.6922, 0.8376, 0.692, 0.009073, 0.692, 0.009073, 0.6922, 0.8376, 0.661, 0.8377, 0.6608, 0.0091, 0.6608, 0.0091, 0.661, 0.8377, 0.6297, 0.8377, 0.6295, 0.009125, 0.6295, 0.009125, 0.6297, 0.8377, 0.5985, 0.8377, 0.5983, 0.009148, 0.5983, 0.009148, 0.5985, 0.8377, 0.5672, 0.8377, 0.567, 0.00917, 0.567, 0.00917, 0.5672, 0.8377, 0.536, 0.8378, 0.5358, 0.009189, 0.5358, 0.009189, 0.536, 0.8378, 0.5048, 0.8378, 0.5046, 0.009207, 0.5046, 0.009207, 0.5048, 0.8378, 0.4735, 0.8378, 0.4733, 0.009223, 0.4733, 0.009223, 0.4735, 0.8378, 0.4423, 0.8378, 0.4421, 0.009237, 0.4421, 0.009237, 0.4423, 0.8378, 0.4111, 0.8378, 0.4109, 0.009249, 0.4109, 0.009249, 0.4111, 0.8378, 0.3798, 0.8378, 0.3796, 0.009259, 0.3796, 0.009259, 0.3798, 0.8378, 0.3486, 0.8378, 0.3484, 0.009267, 0.3484, 0.009267, 0.3486, 0.8378, 0.3173, 0.8378, 0.3171, 0.009274, 0.3171, 0.009274, 0.3173, 0.8378, 0.2861, 0.8378, 0.2859, 0.009279, 0.2859, 0.009279, 0.2861, 0.8378, 0.2548, 0.8378, 0.2546, 0.009281, 0.2546, 0.009281, 0.2548, 0.8378, 0.2236, 0.8378, 0.2234, 0.009283, 0.2234, 0.009283, 0.2236, 0.8378, 0.1923, 0.8378, 0.1921, 0.009282, 0.1921, 0.009282, 0.1923, 0.8378, 0.1611, 0.8378, 0.1609, 0.009279, 0.1609, 0.009279, 0.1611, 0.8378, 0.1298, 0.8378, 0.1297, 0.009275, 0.1297, 0.009275, 0.1298, 0.8378, 0.0986, 0.8378, 0.0984, 0.009269, 0.0984, 0.009269, 0.0986, 0.8378, 0.06735, 0.8378, 0.06715, 0.009261, 0.3539, 0.9508, 0.3471, 0.9518, 0.3404, 0.9508, 0.3339, 0.9478, 0.3279, 0.943, 0.3226, 0.9365, 0.3183, 0.9287, 0.3151, 0.9197, 0.3131, 0.9099, 0.3124, 0.8997, 0.3131, 0.8896, 0.3151, 0.8798, 0.3183, 0.8708, 0.3226, 0.8629, 0.3279, 0.8565, 0.3339, 0.8517, 0.3404, 0.8487, 0.3471, 0.8477, 0.3539, 0.8487, 0.3604, 0.8517, 0.3664, 0.8565, 0.3717, 0.8629, 0.376, 0.8708, 0.3792, 0.8798, 0.3812, 0.8896, 0.3818, 0.8997, 0.3812, 0.9099, 0.3792, 0.9197, 0.376, 0.9287, 0.3717, 0.9365, 0.3664, 0.943, 0.3604, 0.9478, 0.0359, 0.009251, 0.0361, 0.8378, 0.004845, 0.8378, 0.004647, 0.009239, 0.06715, 0.009261, 0.06735, 0.8378, 0.0361, 0.8378, 0.0359, 0.009251, 0.2612, 0.9534, 0.2544, 0.9524, 0.2478, 0.9494, 0.2418, 0.9446, 0.2365, 0.9381, 0.2322, 0.9301, 0.229, 0.9211, 0.227, 0.9113, 0.2263, 0.9011, 0.227, 0.8909, 0.229, 0.8811, 0.2322, 0.8721, 0.2365, 0.8641, 0.2418, 0.8576, 0.2478, 0.8528, 0.2544, 0.8498, 0.2612, 0.8488, 0.2679, 0.8498, 0.2745, 0.8528, 0.2805, 0.8576, 0.2858, 0.8641, 0.2901, 0.8721, 0.2933, 0.8811, 0.2953, 0.8909, 0.296, 0.9011, 0.2953, 0.9113, 0.2934, 0.9211, 0.2901, 0.9301, 0.2858, 0.9381, 0.2805, 0.9446, 0.2745, 0.9494, 0.268, 0.9524, 1.004, 0.008691, 1.004, 0.8373, 0.9732, 0.8373, 0.973, 0.008739, 0.973, 0.008739, 0.9732, 0.8373, 0.942, 0.8374, 0.9418, 0.008784, 0.9418, 0.008784, 0.942, 0.8374, 0.9108, 0.8374, 0.9106, 0.008828, 0.9106, 0.008828, 0.9108, 0.8374, 0.8796, 0.8374, 0.8794, 0.008869, 0.8794, 0.008869, 0.8796, 0.8374, 0.8483, 0.8375, 0.8481, 0.008908, 0.8481, 0.008908, 0.8483, 0.8375, 0.8171, 0.8375, 0.8169, 0.008945, 0.8169, 0.008945, 0.8171, 0.8375, 0.7859, 0.8376, 0.7857, 0.00898, 0.7857, 0.00898, 0.7859, 0.8376, 0.7547, 0.8376, 0.7544, 0.009013, 0.7544, 0.009013, 0.7547, 0.8376, 0.7234, 0.8376, 0.7232, 0.009044, 0.7232, 0.009044, 0.7234, 0.8376, 0.6922, 0.8376, 0.692, 0.009073, 0.692, 0.009073, 0.6922, 0.8376, 0.661, 0.8377, 0.6608, 0.0091, 0.6608, 0.0091, 0.661, 0.8377, 0.6297, 0.8377, 0.6295, 0.009125, 0.6295, 0.009125, 0.6297, 0.8377, 0.5985, 0.8377, 0.5983, 0.009148, 0.5983, 0.009148, 0.5985, 0.8377, 0.5672, 0.8377, 0.567, 0.00917, 0.567, 0.00917, 0.5672, 0.8377, 0.536, 0.8378, 0.5358, 0.009189, 0.5358, 0.009189, 0.536, 0.8378, 0.5048, 0.8378, 0.5046, 0.009207, 0.5046, 0.009207, 0.5048, 0.8378, 0.4735, 0.8378, 0.4733, 0.009223, 0.4733, 0.009223, 0.4735, 0.8378, 0.4423, 0.8378, 0.4421, 0.009237, 0.4421, 0.009237, 0.4423, 0.8378, 0.4111, 0.8378, 0.4109, 0.009249, 0.4109, 0.009249, 0.4111, 0.8378, 0.3798, 0.8378, 0.3796, 0.009259, 0.3796, 0.009259, 0.3798, 0.8378, 0.3486, 0.8378, 0.3484, 0.009267, 0.3484, 0.009267, 0.3486, 0.8378, 0.3173, 0.8378, 0.3171, 0.009274, 0.3171, 0.009274, 0.3173, 0.8378, 0.2861, 0.8378, 0.2859, 0.009279, 0.2859, 0.009279, 0.2861, 0.8378, 0.2548, 0.8378, 0.2546, 0.009281, 0.2546, 0.009281, 0.2548, 0.8378, 0.2236, 0.8378, 0.2234, 0.009283, 0.2234, 0.009283, 0.2236, 0.8378, 0.1923, 0.8378, 0.1921, 0.009282, 0.1921, 0.009282, 0.1923, 0.8378, 0.1611, 0.8378, 0.1609, 0.009279, 0.1609, 0.009279, 0.1611, 0.8378, 0.1298, 0.8378, 0.1297, 0.009275, 0.1297, 0.009275, 0.1298, 0.8378, 0.0986, 0.8378, 0.0984, 0.009269, 0.0984, 0.009269, 0.0986, 0.8378, 0.06735, 0.8378, 0.06715, 0.009261, 0.3539, 0.9508, 0.3471, 0.9518, 0.3404, 0.9508, 0.3339, 0.9478, 0.3279, 0.943, 0.3226, 0.9365, 0.3183, 0.9287, 0.3151, 0.9197, 0.3131, 0.9099, 0.3124, 0.8997, 0.3131, 0.8896, 0.3151, 0.8798, 0.3183, 0.8708, 0.3226, 0.8629, 0.3279, 0.8565, 0.3339, 0.8517, 0.3404, 0.8487, 0.3471, 0.8477, 0.3539, 0.8487, 0.3604, 0.8517, 0.3664, 0.8565, 0.3717, 0.8629, 0.376, 0.8708, 0.3792, 0.8798, 0.3812, 0.8896, 0.3818, 0.8997, 0.3812, 0.9099, 0.3792, 0.9197, 0.376, 0.9287, 0.3717, 0.9365, 0.3664, 0.943, 0.3604, 0.9478, 0.0359, 0.009251, 0.0361, 0.8378, 0.004845, 0.8378, 0.004647, 0.009239, 0.06715, 0.009261, 0.06735, 0.8378, 0.0361, 0.8378, 0.0359, 0.009251, 0.2612, 0.9534, 0.2544, 0.9524, 0.2478, 0.9494, 0.2418, 0.9446, 0.2365, 0.9381, 0.2322, 0.9301, 0.229, 0.9211, 0.227, 0.9113, 0.2263, 0.9011, 0.227, 0.8909, 0.229, 0.8811, 0.2322, 0.8721, 0.2365, 0.8641, 0.2418, 0.8576, 0.2478, 0.8528, 0.2544, 0.8498, 0.2612, 0.8488, 0.2679, 0.8498, 0.2745, 0.8528, 0.2805, 0.8576, 0.2858, 0.8641, 0.2901, 0.8721, 0.2933, 0.8811, 0.2953, 0.8909, 0.296, 0.9011, 0.2953, 0.9113, 0.2934, 0.9211, 0.2901, 0.9301, 0.2858, 0.9381, 0.2805, 0.9446, 0.2745, 0.9494, 0.268, 0.9524, 1.004, 0.008691, 1.004, 0.8373, 0.9732, 0.8373, 0.973, 0.008739, 0.973, 0.008739, 0.9732, 0.8373, 0.942, 0.8374, 0.9418, 0.008784, 0.9418, 0.008784, 0.942, 0.8374, 0.9108, 0.8374, 0.9106, 0.008828, 0.9106, 0.008828, 0.9108, 0.8374, 0.8796, 0.8374, 0.8794, 0.008869, 0.8794, 0.008869, 0.8796, 0.8374, 0.8483, 0.8375, 0.8481, 0.008908, 0.8481, 0.008908, 0.8483, 0.8375, 0.8171, 0.8375, 0.8169, 0.008945, 0.8169, 0.008945, 0.8171, 0.8375, 0.7859, 0.8376, 0.7857, 0.00898, 0.7857, 0.00898, 0.7859, 0.8376, 0.7547, 0.8376, 0.7544, 0.009013, 0.7544, 0.009013, 0.7547, 0.8376, 0.7234, 0.8376, 0.7232, 0.009044, 0.7232, 0.009044, 0.7234, 0.8376, 0.6922, 0.8376, 0.692, 0.009073, 0.692, 0.009073, 0.6922, 0.8376, 0.661, 0.8377, 0.6608, 0.0091, 0.6608, 0.0091, 0.661, 0.8377, 0.6297, 0.8377, 0.6295, 0.009125, 0.6295, 0.009125, 0.6297, 0.8377, 0.5985, 0.8377, 0.5983, 0.009148, 0.5983, 0.009148, 0.5985, 0.8377, 0.5672, 0.8377, 0.567, 0.00917, 0.567, 0.00917, 0.5672, 0.8377, 0.536, 0.8378, 0.5358, 0.009189, 0.5358, 0.009189, 0.536, 0.8378, 0.5048, 0.8378, 0.5046, 0.009207, 0.5046, 0.009207, 0.5048, 0.8378, 0.4735, 0.8378, 0.4733, 0.009223, 0.4733, 0.009223, 0.4735, 0.8378, 0.4423, 0.8378, 0.4421, 0.009237, 0.4421, 0.009237, 0.4423, 0.8378, 0.4111, 0.8378, 0.4109, 0.009249, 0.4109, 0.009249, 0.4111, 0.8378, 0.3798, 0.8378, 0.3796, 0.009259, 0.3796, 0.009259, 0.3798, 0.8378, 0.3486, 0.8378, 0.3484, 0.009267, 0.3484, 0.009267, 0.3486, 0.8378, 0.3173, 0.8378, 0.3171, 0.009274, 0.3171, 0.009274, 0.3173, 0.8378, 0.2861, 0.8378, 0.2859, 0.009279, 0.2859, 0.009279, 0.2861, 0.8378, 0.2548, 0.8378, 0.2546, 0.009281, 0.2546, 0.009281, 0.2548, 0.8378, 0.2236, 0.8378, 0.2234, 0.009283, 0.2234, 0.009283, 0.2236, 0.8378, 0.1923, 0.8378, 0.1921, 0.009282, 0.1921, 0.009282, 0.1923, 0.8378, 0.1611, 0.8378, 0.1609, 0.009279, 0.1609, 0.009279, 0.1611, 0.8378, 0.1298, 0.8378, 0.1297, 0.009275, 0.1297, 0.009275, 0.1298, 0.8378, 0.0986, 0.8378, 0.0984, 0.009269, 0.0984, 0.009269, 0.0986, 0.8378, 0.06735, 0.8378, 0.06715, 0.009261, 0.3539, 0.9508, 0.3471, 0.9518, 0.3404, 0.9508, 0.3339, 0.9478, 0.3279, 0.943, 0.3226, 0.9365, 0.3183, 0.9287, 0.3151, 0.9197, 0.3131, 0.9099, 0.3124, 0.8997, 0.3131, 0.8896, 0.3151, 0.8798, 0.3183, 0.8708, 0.3226, 0.8629, 0.3279, 0.8565, 0.3339, 0.8517, 0.3404, 0.8487, 0.3471, 0.8477, 0.3539, 0.8487, 0.3604, 0.8517, 0.3664, 0.8565, 0.3717, 0.8629, 0.376, 0.8708, 0.3792, 0.8798, 0.3812, 0.8896, 0.3818, 0.8997, 0.3812, 0.9099, 0.3792, 0.9197, 0.376, 0.9287, 0.3717, 0.9365, 0.3664, 0.943, 0.3604, 0.9478, 0.0359, 0.009251, 0.0361, 0.8378, 0.004845, 0.8378, 0.004647, 0.009239, 0.06715, 0.009261, 0.06735, 0.8378, 0.0361, 0.8378, 0.0359, 0.009251, 0.2612, 0.9534, 0.2544, 0.9524, 0.2478, 0.9494, 0.2418, 0.9446, 0.2365, 0.9381, 0.2322, 0.9301, 0.229, 0.9211, 0.227, 0.9113, 0.2263, 0.9011, 0.227, 0.8909, 0.229, 0.8811, 0.2322, 0.8721, 0.2365, 0.8641, 0.2418, 0.8576, 0.2478, 0.8528, 0.2544, 0.8498, 0.2612, 0.8488, 0.2679, 0.8498, 0.2745, 0.8528, 0.2805, 0.8576, 0.2858, 0.8641, 0.2901, 0.8721, 0.2933, 0.8811, 0.2953, 0.8909, 0.296, 0.9011, 0.2953, 0.9113, 0.2934, 0.9211, 0.2901, 0.9301, 0.2858, 0.9381, 0.2805, 0.9446, 0.2745, 0.9494, 0.268, 0.9524, 1.004, 0.008691, 1.004, 0.8373, 0.9732, 0.8373, 0.973, 0.008739, 0.973, 0.008739, 0.9732, 0.8373, 0.942, 0.8374, 0.9418, 0.008784, 0.9418, 0.008784, 0.942, 0.8374, 0.9108, 0.8374, 0.9106, 0.008828, 0.9106, 0.008828, 0.9108, 0.8374, 0.8796, 0.8374, 0.8794, 0.008869, 0.8794, 0.008869, 0.8796, 0.8374, 0.8483, 0.8375, 0.8481, 0.008908, 0.8481, 0.008908, 0.8483, 0.8375, 0.8171, 0.8375, 0.8169, 0.008945, 0.8169, 0.008945, 0.8171, 0.8375, 0.7859, 0.8376, 0.7857, 0.00898, 0.7857, 0.00898, 0.7859, 0.8376, 0.7547, 0.8376, 0.7544, 0.009013, 0.7544, 0.009013, 0.7547, 0.8376, 0.7234, 0.8376, 0.7232, 0.009044, 0.7232, 0.009044, 0.7234, 0.8376, 0.6922, 0.8376, 0.692, 0.009073, 0.692, 0.009073, 0.6922, 0.8376, 0.661, 0.8377, 0.6608, 0.0091, 0.6608, 0.0091, 0.661, 0.8377, 0.6297, 0.8377, 0.6295, 0.009125, 0.6295, 0.009125, 0.6297, 0.8377, 0.5985, 0.8377, 0.5983, 0.009148, 0.5983, 0.009148, 0.5985, 0.8377, 0.5672, 0.8377, 0.567, 0.00917, 0.567, 0.00917, 0.5672, 0.8377, 0.536, 0.8378, 0.5358, 0.009189, 0.5358, 0.009189, 0.536, 0.8378, 0.5048, 0.8378, 0.5046, 0.009207, 0.5046, 0.009207, 0.5048, 0.8378, 0.4735, 0.8378, 0.4733, 0.009223, 0.4733, 0.009223, 0.4735, 0.8378, 0.4423, 0.8378, 0.4421, 0.009237, 0.4421, 0.009237, 0.4423, 0.8378, 0.4111, 0.8378, 0.4109, 0.009249, 0.4109, 0.009249, 0.4111, 0.8378, 0.3798, 0.8378, 0.3796, 0.009259, 0.3796, 0.009259, 0.3798, 0.8378, 0.3486, 0.8378, 0.3484, 0.009267, 0.3484, 0.009267, 0.3486, 0.8378, 0.3173, 0.8378, 0.3171, 0.009274, 0.3171, 0.009274, 0.3173, 0.8378, 0.2861, 0.8378, 0.2859, 0.009279, 0.2859, 0.009279, 0.2861, 0.8378, 0.2548, 0.8378, 0.2546, 0.009281, 0.2546, 0.009281, 0.2548, 0.8378, 0.2236, 0.8378, 0.2234, 0.009283, 0.2234, 0.009283, 0.2236, 0.8378, 0.1923, 0.8378, 0.1921, 0.009282, 0.1921, 0.009282, 0.1923, 0.8378, 0.1611, 0.8378, 0.1609, 0.009279, 0.1609, 0.009279, 0.1611, 0.8378, 0.1298, 0.8378, 0.1297, 0.009275, 0.1297, 0.009275, 0.1298, 0.8378, 0.0986, 0.8378, 0.0984, 0.009269, 0.0984, 0.009269, 0.0986, 0.8378, 0.06735, 0.8378, 0.06715, 0.009261, 0.3539, 0.9508, 0.3471, 0.9518, 0.3404, 0.9508, 0.3339, 0.9478, 0.3279, 0.943, 0.3226, 0.9365, 0.3183, 0.9287, 0.3151, 0.9197, 0.3131, 0.9099, 0.3124, 0.8997, 0.3131, 0.8896, 0.3151, 0.8798, 0.3183, 0.8708, 0.3226, 0.8629, 0.3279, 0.8565, 0.3339, 0.8517, 0.3404, 0.8487, 0.3471, 0.8477, 0.3539, 0.8487, 0.3604, 0.8517, 0.3664, 0.8565, 0.3717, 0.8629, 0.376, 0.8708, 0.3792, 0.8798, 0.3812, 0.8896, 0.3818, 0.8997, 0.3812, 0.9099, 0.3792, 0.9197, 0.376, 0.9287, 0.3717, 0.9365, 0.3664, 0.943, 0.3604, 0.9478, 0.0359, 0.009251, 0.0361, 0.8378, 0.004845, 0.8378, 0.004647, 0.009239, 0.06715, 0.009261, 0.06735, 0.8378, 0.0361, 0.8378, 0.0359, 0.009251, 0.2612, 0.9534, 0.2544, 0.9524, 0.2478, 0.9494, 0.2418, 0.9446, 0.2365, 0.9381, 0.2322, 0.9301, 0.229, 0.9211, 0.227, 0.9113, 0.2263, 0.9011, 0.227, 0.8909, 0.229, 0.8811, 0.2322, 0.8721, 0.2365, 0.8641, 0.2418, 0.8576, 0.2478, 0.8528, 0.2544, 0.8498, 0.2612, 0.8488, 0.2679, 0.8498, 0.2745, 0.8528, 0.2805, 0.8576, 0.2858, 0.8641, 0.2901, 0.8721, 0.2933, 0.8811, 0.2953, 0.8909, 0.296, 0.9011, 0.2953, 0.9113, 0.2934, 0.9211, 0.2901, 0.9301, 0.2858, 0.9381, 0.2805, 0.9446, 0.2745, 0.9494, 0.268, 0.9524])
me_cylinder_003.materials.append(mat_material_003)
me_cylinder_003.materials.append(mat_material_004)
me_cylinder_003.materials.append(mat_material_005)
me_cylinder_003.materials.append(mat_material_006)
me_cylinder_003.materials.append(mat_material_007)
me_cylinder_003.materials.append(mat_material_008)
me_cylinder_003.materials.append(mat_material_002)
me_cylinder_003.use_remesh_preserve_volume = False
me_cylinder_003.use_remesh_preserve_attributes = False
me_cylinder_003.use_mirror_vertex_groups = False
me_cylinder_003.update()

# ---- objects
ob_cube = bpy.data.objects.new('Cube', me_cube)
ob_cylinder_001 = bpy.data.objects.new('Cylinder.001', me_cylinder_003)

# ---- transforms, parenting, visibility, modifiers, constraints
ob_cube.location = (0.0, 3.197, 0.0)
ob_cube.scale = (1.663, 1.0, 1.971)
ob_cube.lock_rotations_4d = False
ob_cube.empty_display_type = 'ARROWS'
ob_cube.lineart.crease_threshold = 0.0
ob_cylinder_001.location = (0.0, 4.766, 2.181)
ob_cylinder_001.rotation_euler = (1.571, -0.0, 0.0)
ob_cylinder_001.scale = (0.5553, 0.5553, 3.518)
ob_cylinder_001.lineart.crease_threshold = 0.0

# ---- collection membership
col_collection_1.objects.link(ob_cube)
col_collection_1.objects.link(ob_cylinder_001)

# ---- scene / render settings (as saved in the file)
scene.frame_start = 1; scene.frame_end = 250; scene.frame_set(1)
scene.render.engine = 'CYCLES'
scene.render.resolution_percentage = 50
scene.render.dither_intensity = 0.0
scene.cycles.use_denoising = False
scene.cycles.samples = 10
scene.cycles.sampling_pattern = 'TABULATED_SOBOL'
scene.cycles.light_sampling_threshold = 0.0
scene.cycles.use_adaptive_sampling = False
scene.cycles.use_light_tree = False
scene.cycles.blur_glossy = 0.0
scene.cycles.pixel_filter_type = 'GAUSSIAN'
scene.cycles.sample_clamp_indirect = 0.0
scene.view_settings.view_transform = 'Standard'
bpy.context.view_layer.update()

# ---- added for rendering (the .blend has no active camera and no usable light): camera, sun
cam_auto = bpy.data.cameras.new('AutoCamera')
cam_auto.lens = 50.0
cam_auto.sensor_width = 36.0
cam_auto.clip_end = 1000.0
ob_auto_camera = bpy.data.objects.new('AutoCamera', cam_auto)
scene.collection.objects.link(ob_auto_camera)
ob_auto_camera.location = (9.81744, -9.11425, 9.65884)
ob_auto_camera.rotation_euler = (1.09748, -7.21219e-08, 0.694738)
scene.camera = ob_auto_camera
light_auto_sun = bpy.data.lights.new('AutoSun', 'SUN')
light_auto_sun.energy = 3.0
light_auto_sun.angle = 0.0523599
ob_auto_sun = bpy.data.objects.new('AutoSun', light_auto_sun)
scene.collection.objects.link(ob_auto_sun)
ob_auto_sun.rotation_euler = (0.872665, 0.174533, 0.523599)
bpy.context.view_layer.update()
